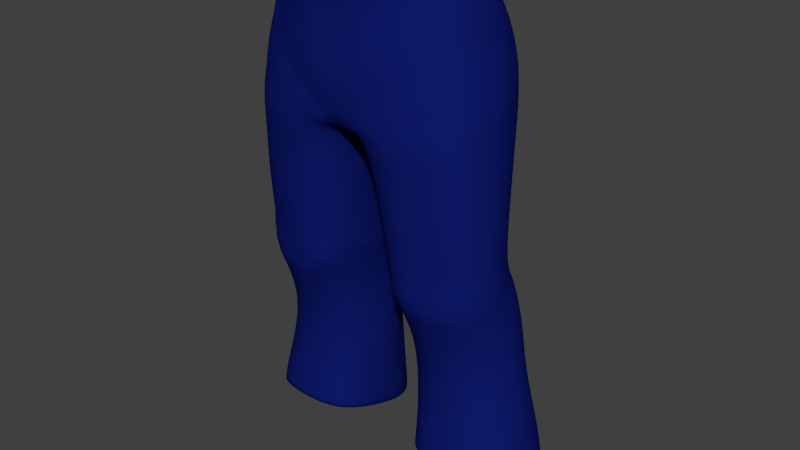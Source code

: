 # Source: pants.blend  (saved by Blender 2.77.0; exported with 4.5.12 LTS)
import bpy
from mathutils import Matrix  # noqa: F401  (used for matrix-valued properties, if any)

bpy.ops.wm.read_factory_settings(use_empty=True)
scene = bpy.context.scene
scene.name = 'Scene'

# ---- collections
col_collection_1 = bpy.data.collections.new('Collection 1'); scene.collection.children.link(col_collection_1)

# ---- materials (node trees are filled in below, after node groups)
mat_pants = bpy.data.materials.new('pants')
mat_pants.alpha_threshold = 0.0
mat_pants.use_transparent_shadow = False
mat_pants.diffuse_color = (0.005143, 0.01134, 0.1574, 1.0)
mat_pants.roughness = 0.5
mat_pants.specular_intensity = 0.0

# ---- material node trees

# ---- world
world_world = bpy.data.worlds.new('World'); scene.world = world_world
world_world.color = (0.05088, 0.05088, 0.05088)
world_world.use_sun_shadow = False
world_world.sun_shadow_jitter_overblur = 0.0
world_world.cycles.sampling_method = 'NONE'
world_world.cycles.sample_map_resolution = 256

# ---- meshes
me_cube_005 = bpy.data.meshes.new('Cube.005')
me_cube_005.from_pydata([(0.5834, -0.3438, 3.727), (0.5643, 0.2306, 3.716), (0.5954, 0.3294, 3.536), (0.2138, -0.5344, 3.529), (0.2204, -0.5389, 3.338), (0.3373, 0.3242, 3.883), (0.4096, 0.3693, 3.651), (0.3437, -0.459, 3.885), (0.4149, -0.4382, 3.651), (0.6414, 0.3436, 3.306), (0.7374, -0.3402, 3.199), (0.6853, 0.3205, 3.164), (0.2004, 0.5557, 3.041), (0.2767, -0.5141, 3.036), (0.7206, 0.2552, 2.926), (0.08738, 0.3633, 2.939), (0.241, 0.5014, 2.904), (0.5606, -0.4656, 2.966), (0.7776, -0.3268, 2.777), (0.7623, 0.1761, 2.77), (0.1048, 0.3165, 2.712), (0.3003, -0.4847, 2.73), (0.7848, -0.2748, 2.138), (0.7623, 0.1515, 2.107), (0.1786, 0.2597, 2.058), (0.3364, 0.3015, 2.143), (0.6013, 0.2515, 2.152), (0.7882, -0.2546, 1.895), (0.2189, -0.2616, 1.902), (0.3733, 0.3865, 1.905), (0.8199, -0.06979, 1.262), (0.2157, 0.4004, 1.309), (0.2316, -0.07541, 1.254), (0.4196, 0.4911, 1.312), (0.6444, 0.4429, 1.314), (0.6444, -0.1948, 1.259), (0.9934, -0.1696, 0.626), (0.9229, 0.5045, 0.3943), (0.272, 0.5498, 0.3944), (0.2303, -0.157, 0.6541), (0.4148, -0.2486, 0.6575), (0.6906, 0.5958, 0.3998), (0.6906, -0.2546, 0.6595), (0.6116, -0.403, 2.436), (0.6116, 0.2511, 2.436), (0.3441, -0.457, 2.417), (0.1506, -0.3385, 2.365), (0.8051, -0.1044, 1.614), (0.3987, -0.2533, 1.603), (0.7949, 0.32, 1.691), (0.5693, -0.07654, 3.913), (0.6825, -0.02132, 3.624), (0.8476, -0.06952, 2.126), (0.1236, -0.05029, 2.082), (0.1478, -0.0001545, 1.923), (0.8942, 0.1284, 1.289), (0.161, 0.144, 1.282), (0.1135, -0.0672, 2.365), (0.8385, -0.08847, 2.429), (0.1806, 0.1162, 1.651), (0.7907, -0.2765, 2.024), (0.2029, -0.2971, 2.001), (0.6267, -0.3745, 2.026), (0.619, -0.3711, 1.957), (0.1834, 0.2716, 2.005), (0.6127, 0.2949, 2.044), (0.03053, 0.3923, 2.986), (0.05185, 0.5241, 3.153), (0.03961, 0.5562, 3.425), (0.1347, -0.02729, 2.01), (0.9453, -0.1343, 0.858), (0.6767, -0.2201, 0.8841), (0.4795, 0.6053, 0.8084), (0.4212, -0.2154, 0.8824), (0.2742, 0.5044, 0.8052), (0.1937, 0.2177, 0.8422), (0.9621, 0.2012, 0.8494), (0.4966, -0.336, 3.913), (0.4709, 0.18, 3.913), (0.6331, -0.3473, 3.551), (0.1762, 0.4091, 3.882), (0.1823, -0.5393, 3.88), (0.1826, 0.5108, 3.57), (0.1834, 0.5355, 3.464), (0.1646, 0.5496, 3.325), (0.2408, -0.513, 3.165), (0.44, 0.3941, 3.547), (0.4728, 0.4539, 3.385), (0.4459, -0.4489, 3.475), (0.4804, -0.441, 3.398), (0.702, -0.345, 3.335), (0.1654, 0.5688, 3.189), (0.2612, -0.5155, 3.111), (0.5296, 0.4659, 3.238), (0.5385, -0.455, 3.244), (0.5193, 0.4398, 3.052), (0.5324, -0.4554, 3.1), (0.7577, -0.366, 3.004), (0.03069, -0.4088, 2.893), (0.3035, -0.5186, 2.928), (0.5515, 0.3868, 2.912), (0.09577, -0.3563, 2.712), (0.3003, 0.414, 2.73), (0.5854, 0.3265, 2.759), (0.592, -0.4277, 2.759), (0.1827, -0.2848, 2.097), (0.3427, -0.4364, 2.166), (0.6013, -0.3812, 2.175), (0.7916, 0.2202, 1.932), (0.1869, 0.2866, 1.943), (0.3733, -0.3838, 1.864), (0.6259, 0.3436, 1.919), (0.6259, -0.3672, 1.878), (0.8312, 0.3181, 1.309), (0.4196, -0.1946, 1.258), (0.4886, 0.6604, 0.3979), (0.7823, -0.3195, 2.429), (0.331, 0.3371, 2.417), (0.1621, 0.2525, 2.365), (0.7832, 0.1248, 2.422), (0.6271, -0.2459, 1.612), (0.6271, 0.4019, 1.695), (0.3987, 0.4431, 1.687), (0.2355, 0.3902, 1.693), (0.2389, -0.1454, 1.609), (0.6513, -0.03493, 3.743), (0.04473, 0.5169, 3.271), (0.7308, -0.003285, 3.434), (0.7901, -0.0003792, 3.249), (0.8058, -0.03369, 3.024), (0.04344, -0.02073, 2.893), (0.8253, -0.05978, 2.777), (0.06003, -0.04512, 2.712), (0.8431, -0.02, 1.928), (0.9989, 0.2176, 0.5118), (0.1816, 0.2355, 0.504), (0.8568, 0.1029, 1.656), (0.3351, -0.4121, 2.009), (0.6061, -0.3785, 2.114), (0.3435, -0.4257, 2.097), (0.3465, -0.3971, 1.933), (0.7757, 0.1829, 2.027), (0.357, 0.3407, 2.029), (0.05905, 0.5032, 3.049), (0.8457, -0.0483, 2.041), (0.6767, 0.5471, 0.8102), (0.2439, -0.1251, 0.8792), (0.8915, 0.4563, 0.8051), (0.0, -0.5364, 3.867), (-0.5834, -0.3438, 3.727), (-0.5643, 0.2306, 3.716), (0.0, 0.5287, 3.534), (-0.5954, 0.3294, 3.536), (0.0, 0.5457, 3.399), (0.0, 0.528, 3.231), (0.0, -0.483, 2.954), (-0.2138, -0.5344, 3.529), (-0.2204, -0.5389, 3.338), (-0.3373, 0.3242, 3.883), (-0.4096, 0.3693, 3.651), (-0.3437, -0.459, 3.885), (-0.4149, -0.4382, 3.651), (-0.6414, 0.3436, 3.306), (-0.7374, -0.3402, 3.199), (-0.6853, 0.3205, 3.164), (0.0, 0.4918, 3.056), (-0.2004, 0.5557, 3.041), (-0.2767, -0.5141, 3.036), (-0.7206, 0.2552, 2.926), (-0.08738, 0.3633, 2.939), (-0.241, 0.5014, 2.904), (-0.5606, -0.4656, 2.966), (-0.7776, -0.3268, 2.777), (-0.7623, 0.1761, 2.77), (-0.1048, 0.3165, 2.712), (-0.3003, -0.4847, 2.73), (-0.7848, -0.2748, 2.138), (-0.7623, 0.1515, 2.107), (-0.1786, 0.2597, 2.058), (-0.3364, 0.3015, 2.143), (-0.6013, 0.2515, 2.152), (-0.7882, -0.2546, 1.895), (-0.2189, -0.2616, 1.902), (-0.3733, 0.3865, 1.905), (-0.8199, -0.06979, 1.262), (-0.2157, 0.4004, 1.309), (-0.2316, -0.07541, 1.254), (-0.4196, 0.4911, 1.312), (-0.6444, 0.4429, 1.314), (-0.6444, -0.1948, 1.259), (-0.9934, -0.1696, 0.626), (-0.9229, 0.5045, 0.3943), (-0.272, 0.5498, 0.3944), (-0.2303, -0.157, 0.6541), (-0.4148, -0.2486, 0.6575), (-0.6906, 0.5958, 0.3998), (-0.6906, -0.2546, 0.6595), (-0.6116, -0.403, 2.436), (-0.6116, 0.2511, 2.436), (-0.3441, -0.457, 2.417), (-0.1506, -0.3385, 2.365), (-0.8051, -0.1044, 1.614), (-0.3987, -0.2533, 1.603), (-0.7949, 0.32, 1.691), (-0.5693, -0.07654, 3.913), (-0.6825, -0.02132, 3.624), (0.0, -0.004729, 2.954), (-0.8476, -0.06952, 2.126), (-0.1236, -0.05029, 2.082), (-0.1478, -0.0001545, 1.923), (-0.8942, 0.1284, 1.289), (-0.161, 0.144, 1.282), (-0.1135, -0.0672, 2.365), (-0.8385, -0.08847, 2.429), (-0.1806, 0.1162, 1.651), (-0.7907, -0.2765, 2.024), (-0.2029, -0.2971, 2.001), (-0.6267, -0.3745, 2.026), (-0.619, -0.3711, 1.957), (-0.1834, 0.2716, 2.005), (-0.6127, 0.2949, 2.044), (-0.03053, 0.3923, 2.986), (-0.05185, 0.5241, 3.153), (-0.03961, 0.5562, 3.425), (-0.1347, -0.02729, 2.01), (-0.9453, -0.1343, 0.858), (-0.6767, -0.2201, 0.8841), (-0.4795, 0.6053, 0.8084), (-0.4212, -0.2154, 0.8824), (-0.2742, 0.5044, 0.8052), (-0.1937, 0.2177, 0.8422), (-0.9621, 0.2012, 0.8494), (-0.4966, -0.336, 3.913), (-0.4709, 0.18, 3.913), (0.0, 0.4193, 3.879), (0.0, -0.523, 3.38), (-0.6331, -0.3473, 3.551), (0.0, -0.5442, 3.2), (-0.1762, 0.4091, 3.882), (-0.1823, -0.5393, 3.88), (-0.1826, 0.5108, 3.57), (-0.1834, 0.5355, 3.464), (-0.1646, 0.5496, 3.325), (-0.2408, -0.513, 3.165), (-0.44, 0.3941, 3.547), (-0.4728, 0.4539, 3.385), (-0.4459, -0.4489, 3.475), (-0.4804, -0.441, 3.398), (-0.702, -0.345, 3.335), (0.0, 0.5137, 3.12), (-0.1654, 0.5688, 3.189), (-0.2612, -0.5155, 3.111), (-0.5296, 0.4659, 3.238), (-0.5385, -0.455, 3.244), (-0.5193, 0.4398, 3.052), (-0.5324, -0.4554, 3.1), (-0.7577, -0.366, 3.004), (-0.03069, -0.4088, 2.893), (-0.3035, -0.5186, 2.928), (-0.5515, 0.3868, 2.912), (-0.09577, -0.3563, 2.712), (-0.3003, 0.414, 2.73), (-0.5854, 0.3265, 2.759), (-0.592, -0.4277, 2.759), (-0.1827, -0.2848, 2.097), (-0.3427, -0.4364, 2.166), (-0.6013, -0.3812, 2.175), (-0.7916, 0.2202, 1.932), (-0.1869, 0.2866, 1.943), (-0.3733, -0.3838, 1.864), (-0.6259, 0.3436, 1.919), (-0.6259, -0.3672, 1.878), (-0.8312, 0.3181, 1.309), (-0.4196, -0.1946, 1.258), (-0.4886, 0.6604, 0.3979), (-0.7823, -0.3195, 2.429), (-0.331, 0.3371, 2.417), (-0.1621, 0.2525, 2.365), (-0.7832, 0.1248, 2.422), (-0.6271, -0.2459, 1.612), (-0.6271, 0.4019, 1.695), (-0.3987, 0.4431, 1.687), (-0.2355, 0.3902, 1.693), (-0.2389, -0.1454, 1.609), (-0.6513, -0.03493, 3.743), (-0.04473, 0.5169, 3.271), (-0.7308, -0.003285, 3.434), (-0.7901, -0.0003792, 3.249), (-0.8058, -0.03369, 3.024), (-0.04344, -0.02073, 2.893), (-0.8253, -0.05978, 2.777), (-0.06003, -0.04512, 2.712), (-0.8431, -0.02, 1.928), (-0.9989, 0.2176, 0.5118), (-0.1816, 0.2355, 0.504), (-0.8568, 0.1029, 1.656), (-0.3351, -0.4121, 2.009), (-0.6061, -0.3785, 2.114), (-0.3435, -0.4257, 2.097), (-0.3465, -0.3971, 1.933), (-0.7757, 0.1829, 2.027), (-0.357, 0.3407, 2.029), (-0.05905, 0.5032, 3.049), (-0.8457, -0.0483, 2.041), (-0.6767, 0.5471, 0.8102), (-0.2439, -0.1251, 0.8792), (-0.8915, 0.4563, 0.8051), (0.6594, 0.5076, 0.699), (0.8403, 0.4345, 0.6885), (0.438, -0.156, 0.8989), (0.3211, -0.09553, 0.9043), (0.6773, -0.161, 0.9011), (0.8967, -0.09961, 0.8763), (0.901, 0.2074, 0.7874), (0.2808, 0.2279, 0.7758), (0.3546, 0.4841, 0.6848), (0.4966, 0.5605, 0.7002), (-0.6418, 0.4579, 0.8381), (-0.7938, 0.3951, 0.8248), (-0.4511, -0.1039, 1.005), (-0.3723, -0.06092, 1.016), (-0.6698, -0.1083, 1.008), (-0.8422, -0.06019, 0.9878), (-0.8459, 0.2017, 0.9132), (-0.3367, 0.2236, 0.8994), (-0.4011, 0.447, 0.819), (-0.501, 0.5043, 0.841), (0.3916, -0.445, 3.763), (0.3859, 0.3546, 3.778), (0.1805, 0.4775, 3.747), (0.0, -0.5274, 3.691), (0.555, -0.3413, 3.788), (0.0, 0.4929, 3.722), (0.5338, 0.2141, 3.781), (0.2035, -0.536, 3.738), (0.6245, -0.04854, 3.798), (-0.3916, -0.445, 3.763), (-0.3859, 0.3546, 3.778), (-0.1805, 0.4775, 3.747), (-0.555, -0.3413, 3.788), (-0.5338, 0.2141, 3.781), (-0.2035, -0.536, 3.738), (-0.6245, -0.04854, 3.798), (0.3444, 0.3322, 3.894), (0.3509, -0.4675, 3.896), (0.5813, -0.07697, 3.924), (0.5071, -0.3419, 3.924), (0.4808, 0.185, 3.924), (0.1799, 0.4189, 3.893), (0.1862, -0.5495, 3.89), (0.0, -0.5465, 3.877), (-0.3444, 0.3322, 3.894), (-0.3509, -0.4675, 3.896), (-0.5813, -0.07697, 3.924), (-0.5071, -0.3419, 3.924), (-0.4808, 0.185, 3.924), (0.0, 0.4293, 3.889), (-0.1799, 0.4189, 3.893), (-0.1862, -0.5495, 3.89), (0.3998, -0.4532, 3.771), (0.3941, 0.3632, 3.787), (0.1843, 0.4888, 3.755), (0.0, -0.5373, 3.697), (0.5667, -0.3473, 3.796), (0.0, 0.5045, 3.729), (0.545, 0.2198, 3.789), (0.2078, -0.5461, 3.746), (0.6377, -0.04838, 3.807), (-0.3998, -0.4532, 3.771), (-0.3941, 0.3632, 3.787), (-0.1843, 0.4888, 3.755), (-0.5667, -0.3473, 3.796), (-0.545, 0.2198, 3.789), (-0.2078, -0.5461, 3.746), (-0.6377, -0.04838, 3.807)], [], [(73, 40, 42, 71), (71, 42, 36, 70), (53, 64, 69), (22, 60, 52), (28, 61, 54), (54, 61, 69), (62, 63, 60), (60, 63, 27), (24, 64, 53), (69, 61, 53), (69, 64, 54), (35, 71, 70, 30), (33, 72, 74, 31), (31, 74, 75, 56), (30, 70, 76, 55), (85, 92, 94, 89), (87, 93, 91, 84), (86, 87, 84, 83), (130, 132, 101, 98), (106, 139, 138, 107), (108, 141, 133), (105, 139, 106), (133, 141, 144), (89, 94, 90, 79), (88, 89, 79), (8, 88, 79, 0), (327, 8, 0, 331), (329, 82, 151, 332), (335, 125, 1, 333), (67, 143, 165, 249), (83, 68, 82), (125, 51, 2, 1), (83, 84, 126, 68), (235, 237, 4, 3), (330, 235, 3, 334), (328, 6, 82, 329), (237, 155, 85, 4), (6, 86, 83, 82), (3, 4, 88, 8), (334, 3, 8, 327), (4, 85, 89, 88), (333, 1, 6, 328), (1, 2, 86, 6), (155, 13, 92), (92, 13, 96, 94), (93, 95, 12, 91), (94, 96, 10, 90), (84, 91, 67, 126), (206, 130, 98, 155), (79, 90, 127, 51), (51, 127, 9, 2), (13, 99, 17, 96), (95, 100, 16, 12), (96, 17, 97, 10), (91, 12, 143, 67), (155, 98, 99, 13), (9, 11, 95, 93), (127, 128, 11, 9), (99, 21, 104, 17), (100, 103, 102, 16), (17, 104, 18, 97), (12, 16, 15, 66, 143), (11, 14, 100, 95), (128, 129, 14, 11), (45, 106, 107, 43), (44, 26, 25, 117), (43, 107, 22, 116), (16, 102, 20, 15), (98, 101, 21, 99), (14, 19, 103, 100), (129, 131, 19, 14), (139, 137, 62, 138), (26, 65, 142, 25), (138, 62, 60), (117, 25, 24, 118), (46, 105, 106, 45), (57, 53, 105, 46), (119, 23, 26, 44), (58, 52, 23, 119), (48, 114, 35, 120), (121, 34, 33, 122), (120, 35, 30, 47), (25, 142, 64, 24), (61, 137, 139), (53, 61, 105), (23, 141, 65, 26), (52, 141, 23), (145, 41, 115, 72), (122, 33, 31, 123), (124, 32, 114, 48), (59, 56, 32, 124), (49, 113, 34, 121), (136, 55, 113, 49), (72, 115, 38, 74), (146, 39, 40, 73), (75, 135, 39, 146), (147, 37, 41, 145), (76, 134, 37, 147), (21, 45, 43, 104), (103, 44, 117, 102), (104, 43, 116, 18), (102, 117, 118, 20), (101, 46, 45, 21), (132, 57, 46, 101), (19, 119, 44, 103), (131, 58, 119, 19), (110, 48, 120, 112), (111, 121, 122, 29), (112, 120, 47, 27), (29, 122, 123, 109), (28, 124, 48, 110), (54, 59, 124, 28), (108, 49, 121, 111), (133, 136, 49, 108), (331, 0, 125, 335), (126, 67, 249, 154), (82, 68, 153, 151), (0, 79, 51, 125), (2, 9, 93, 87), (2, 87, 86), (90, 10, 128, 127), (66, 15, 130), (10, 97, 129, 128), (15, 20, 132, 130), (97, 18, 131, 129), (118, 24, 53, 57), (116, 22, 52, 58), (52, 60, 144), (123, 31, 56, 59), (47, 30, 55, 136), (74, 38, 135, 75), (70, 36, 134, 76), (20, 118, 57, 132), (18, 116, 58, 131), (109, 123, 59, 54), (27, 47, 136, 133), (68, 126, 154, 153), (133, 60, 27), (137, 140, 63, 62), (61, 140, 137), (107, 138, 22), (140, 110, 112, 63), (61, 139, 105), (110, 140, 28), (54, 64, 109), (144, 141, 52), (141, 108, 111, 65), (142, 29, 109, 64), (65, 111, 29, 142), (143, 66, 165), (165, 66, 130, 206), (28, 140, 61), (22, 138, 60), (27, 63, 112), (144, 60, 133), (114, 73, 71, 35), (34, 145, 72, 33), (32, 146, 73, 114), (56, 75, 146, 32), (113, 147, 145, 34), (55, 76, 147, 113), (155, 92, 85), (228, 226, 196, 194), (226, 225, 190, 196), (208, 224, 219), (176, 207, 215), (182, 209, 216), (209, 224, 216), (217, 215, 218), (215, 181, 218), (178, 208, 219), (224, 208, 216), (224, 209, 219), (189, 184, 225, 226), (187, 185, 229, 227), (185, 211, 230, 229), (184, 210, 231, 225), (243, 247, 253, 251), (245, 242, 250, 252), (244, 241, 242, 245), (289, 257, 260, 291), (265, 266, 297, 298), (267, 292, 300), (264, 265, 298), (292, 303, 300), (247, 236, 248, 253), (246, 236, 247), (161, 149, 236, 246), (336, 339, 149, 161), (338, 332, 151, 240), (342, 340, 150, 284), (222, 249, 165, 302), (241, 240, 223), (284, 150, 152, 205), (241, 223, 285, 242), (235, 156, 157, 237), (330, 341, 156, 235), (337, 338, 240, 159), (237, 157, 243, 155), (159, 240, 241, 244), (156, 161, 246, 157), (341, 336, 161, 156), (157, 246, 247, 243), (340, 337, 159, 150), (150, 159, 244, 152), (155, 251, 167), (251, 253, 255, 167), (252, 250, 166, 254), (253, 248, 163, 255), (242, 285, 222, 250), (206, 155, 257, 289), (236, 205, 286, 248), (205, 152, 162, 286), (167, 255, 171, 258), (254, 166, 170, 259), (255, 163, 256, 171), (250, 222, 302, 166), (155, 167, 258, 257), (162, 252, 254, 164), (286, 162, 164, 287), (258, 171, 263, 175), (259, 170, 261, 262), (171, 256, 172, 263), (166, 302, 221, 169, 170), (164, 254, 259, 168), (287, 164, 168, 288), (199, 197, 266, 265), (198, 276, 179, 180), (197, 275, 176, 266), (170, 169, 174, 261), (257, 258, 175, 260), (168, 259, 262, 173), (288, 168, 173, 290), (298, 297, 217, 296), (180, 179, 301, 220), (297, 215, 217), (276, 277, 178, 179), (200, 199, 265, 264), (212, 200, 264, 208), (278, 198, 180, 177), (213, 278, 177, 207), (202, 279, 189, 273), (280, 281, 187, 188), (279, 201, 184, 189), (179, 178, 219, 301), (216, 298, 296), (208, 264, 216), (177, 180, 220, 300), (207, 177, 300), (304, 227, 274, 195), (281, 282, 185, 187), (283, 202, 273, 186), (214, 283, 186, 211), (203, 280, 188, 272), (295, 203, 272, 210), (227, 229, 192, 274), (305, 228, 194, 193), (230, 305, 193, 294), (306, 304, 195, 191), (231, 306, 191, 293), (175, 263, 197, 199), (262, 261, 276, 198), (263, 172, 275, 197), (261, 174, 277, 276), (260, 175, 199, 200), (291, 260, 200, 212), (173, 262, 198, 278), (290, 173, 278, 213), (269, 271, 279, 202), (270, 183, 281, 280), (271, 181, 201, 279), (183, 268, 282, 281), (182, 269, 202, 283), (209, 182, 283, 214), (267, 270, 280, 203), (292, 267, 203, 295), (339, 342, 284, 149), (285, 154, 249, 222), (240, 151, 153, 223), (149, 284, 205, 236), (152, 245, 252, 162), (152, 244, 245), (248, 286, 287, 163), (221, 289, 169), (163, 287, 288, 256), (169, 289, 291, 174), (256, 288, 290, 172), (277, 212, 208, 178), (275, 213, 207, 176), (207, 303, 215), (282, 214, 211, 185), (201, 295, 210, 184), (229, 230, 294, 192), (225, 231, 293, 190), (174, 291, 212, 277), (172, 290, 213, 275), (268, 209, 214, 282), (181, 292, 295, 201), (223, 153, 154, 285), (292, 181, 215), (296, 217, 218, 299), (216, 296, 299), (266, 176, 297), (299, 218, 271, 269), (216, 264, 298), (269, 182, 299), (209, 268, 219), (303, 207, 300), (300, 220, 270, 267), (301, 219, 268, 183), (220, 301, 183, 270), (302, 165, 221), (165, 206, 289, 221), (182, 216, 299), (176, 215, 297), (181, 271, 218), (303, 292, 215), (273, 189, 226, 228), (188, 187, 227, 304), (186, 273, 228, 305), (211, 186, 305, 230), (272, 188, 304, 306), (210, 272, 306, 231), (155, 243, 251), (317, 326, 325, 324, 320, 319, 321, 322, 323, 318), (307, 308, 313, 312, 311, 309, 310, 314, 315, 316), (308, 307, 41, 37), (310, 309, 40, 39), (309, 311, 42, 40), (311, 312, 36, 42), (312, 313, 134, 36), (315, 314, 135, 38), (316, 315, 38, 115), (307, 316, 115, 41), (313, 308, 37, 134), (314, 310, 39, 135), (317, 318, 191, 195), (319, 320, 193, 194), (321, 319, 194, 196), (322, 321, 196, 190), (323, 322, 190, 293), (324, 325, 192, 294), (325, 326, 274, 192), (326, 317, 195, 274), (318, 323, 293, 191), (320, 324, 294, 193), (78, 50, 345, 347), (330, 334, 366, 362), (337, 340, 372, 369), (232, 204, 353, 354), (334, 327, 359, 366), (148, 239, 358, 350), (80, 5, 343, 348), (331, 335, 367, 363), (77, 7, 344, 346), (5, 78, 347, 343), (332, 338, 370, 364), (327, 331, 363, 359), (341, 330, 362, 373), (234, 80, 348, 356), (335, 333, 365, 367), (336, 341, 373, 368), (344, 359, 363, 346), (348, 361, 364, 356), (345, 367, 365, 347), (350, 362, 366, 349), (343, 360, 361, 348), (349, 366, 359, 344), (347, 365, 360, 343), (346, 363, 367, 345), (352, 354, 371, 368), (357, 356, 364, 370), (353, 355, 372, 374), (350, 358, 373, 362), (351, 357, 370, 369), (358, 352, 368, 373), (355, 351, 369, 372), (354, 353, 374, 371), (160, 232, 354, 352), (338, 337, 369, 370), (329, 332, 364, 361), (7, 81, 349, 344), (158, 238, 357, 351), (340, 342, 374, 372), (81, 148, 350, 349), (238, 234, 356, 357), (339, 336, 368, 371), (50, 77, 346, 345), (333, 328, 360, 365), (233, 158, 351, 355), (239, 160, 352, 358), (204, 233, 355, 353), (342, 339, 371, 374), (328, 329, 361, 360)])
me_cube_005.polygons.foreach_set('use_smooth', [1, 1, 1, 1, 1, 1, 1, 1, 1, 1, 1, 1, 1, 1, 1, 1, 1, 1, 1, 1, 1, 1, 1, 1, 1, 1, 1, 1, 1, 1, 1, 1, 1, 1, 1, 1, 1, 1, 1, 1, 1, 1, 1, 1, 1, 1, 1, 1, 1, 1, 1, 1, 1, 1, 1, 1, 1, 1, 1, 1, 1, 1, 1, 1, 1, 1, 1, 1, 1, 1, 1, 1, 1, 1, 1, 1, 1, 1, 1, 1, 1, 1, 1, 1, 1, 1, 1, 1, 1, 1, 1, 1, 1, 1, 1, 1, 1, 1, 1, 1, 1, 1, 1, 1, 1, 1, 1, 1, 1, 1, 1, 1, 1, 1, 1, 1, 1, 1, 1, 1, 1, 1, 1, 1, 1, 1, 1, 1, 1, 1, 1, 1, 1, 1, 1, 1, 1, 1, 1, 1, 1, 1, 1, 1, 1, 1, 1, 1, 1, 1, 1, 1, 1, 1, 1, 1, 1, 1, 1, 1, 1, 1, 1, 1, 1, 1, 1, 1, 1, 1, 1, 1, 1, 1, 1, 1, 1, 1, 1, 1, 1, 1, 1, 1, 1, 1, 1, 1, 1, 1, 1, 1, 1, 1, 1, 1, 1, 1, 1, 1, 1, 1, 1, 1, 1, 1, 1, 1, 1, 1, 1, 1, 1, 1, 1, 1, 1, 1, 1, 1, 1, 1, 1, 1, 1, 1, 1, 1, 1, 1, 1, 1, 1, 1, 1, 1, 1, 1, 1, 1, 1, 1, 1, 1, 1, 1, 1, 1, 1, 1, 1, 1, 1, 1, 1, 1, 1, 1, 1, 1, 1, 1, 1, 1, 1, 1, 1, 1, 1, 1, 1, 1, 1, 1, 1, 1, 1, 1, 1, 1, 1, 1, 1, 1, 1, 1, 1, 1, 1, 1, 1, 1, 1, 1, 1, 1, 1, 1, 1, 1, 1, 1, 1, 1, 1, 1, 1, 1, 1, 1, 1, 1, 1, 1, 1, 1, 1, 1, 1, 1, 1, 1, 1, 1, 1, 1, 1, 1, 1, 1, 1, 1, 1, 1, 1, 1, 1, 1, 1, 1, 1, 1, 1, 1, 1, 1, 0, 1, 1, 0, 1, 0, 0, 1, 0, 0, 1, 1, 1, 0, 1, 1, 1, 1, 1, 1, 1, 1, 1, 1, 1, 1, 1, 1, 1, 1, 1, 1, 0, 1, 1, 0, 0, 1, 0, 0, 1, 0, 1, 0, 0, 0, 1, 1])
_uv = me_cube_005.uv_layers.new(name='pants')
_uv.uv.foreach_set('vector', [0.1316, 0.09431, 0.1273, 0.05583, 0.1719, 0.05013, 0.1767, 0.08891, 0.1767, 0.08891, 0.1719, 0.05013, 0.2211, 0.03477, 0.224, 0.07501, 0.4805, 0.3255, 0.4237, 0.3046, 0.4777, 0.3125, 0.2127, 0.3286, 0.2117, 0.3089, 0.2511, 0.3237, 0.1055, 0.2873, 0.1054, 0.3044, 0.06244, 0.2789, 0.06244, 0.2789, 0.1054, 0.3044, 0.06219, 0.2939, 0.18, 0.3111, 0.1785, 0.2997, 0.2117, 0.3089, 0.2117, 0.3089, 0.1785, 0.2997, 0.212, 0.2866, 0.4245, 0.3148, 0.4237, 0.3046, 0.4805, 0.3255, 0.06219, 0.2939, 0.1054, 0.3044, 0.06217, 0.3063, 0.4777, 0.3125, 0.4237, 0.3046, 0.4747, 0.2968, 0.1825, 0.1616, 0.1767, 0.08891, 0.224, 0.07501, 0.2268, 0.1569, 0.3923, 0.1721, 0.4002, 0.08189, 0.4375, 0.09189, 0.4305, 0.1805, 0.4305, 0.1805, 0.4375, 0.09189, 0.4835, 0.1133, 0.4749, 0.188, 0.2268, 0.1569, 0.224, 0.07501, 0.2819, 0.07563, 0.2695, 0.1593, 0.1183, 0.5073, 0.1201, 0.4976, 0.1691, 0.5131, 0.1648, 0.539, 0.3344, 0.5488, 0.3344, 0.5252, 0.391, 0.5352, 0.3843, 0.5553, 0.3268, 0.5743, 0.3344, 0.5488, 0.3843, 0.5553, 0.3741, 0.5749, 0.009234, 0.4231, 0.02744, 0.3994, 0.07774, 0.4248, 0.06864, 0.4631, 0.1327, 0.3352, 0.1332, 0.3239, 0.1772, 0.3261, 0.1765, 0.3363, 0.3013, 0.2801, 0.2987, 0.2995, 0.2557, 0.2861, 0.09907, 0.3189, 0.1332, 0.3239, 0.1327, 0.3352, 0.2557, 0.2861, 0.2987, 0.2995, 0.2532, 0.3076, 0.1648, 0.539, 0.1691, 0.5131, 0.2009, 0.5238, 0.1968, 0.5589, 0.1612, 0.5522, 0.1648, 0.539, 0.1968, 0.5589, 0.162, 0.5813, 0.1612, 0.5522, 0.1968, 0.5589, 0.1951, 0.5881, 0.1612, 0.5988, 0.162, 0.5813, 0.1951, 0.5881, 0.194, 0.5986, 0.3581, 0.6189, 0.368, 0.5911, 0.3975, 0.595, 0.3876, 0.6237, 0.2421, 0.5995, 0.2446, 0.5902, 0.2888, 0.5917, 0.287, 0.6032, 0.4109, 0.5362, 0.4168, 0.5193, 0.4256, 0.5245, 0.4208, 0.5342, 0.3741, 0.5749, 0.3972, 0.5766, 0.368, 0.5911, 0.2446, 0.5902, 0.2477, 0.5712, 0.3037, 0.5639, 0.2888, 0.5917, 0.3741, 0.5749, 0.3843, 0.5553, 0.4052, 0.5539, 0.3972, 0.5766, 0.08513, 0.5497, 0.07979, 0.5211, 0.119, 0.5367, 0.1233, 0.5675, 0.09295, 0.5981, 0.08513, 0.5497, 0.1233, 0.5675, 0.1271, 0.6018, 0.3196, 0.6117, 0.3236, 0.5915, 0.368, 0.5911, 0.3581, 0.6189, 0.07979, 0.5211, 0.07108, 0.481, 0.1183, 0.5073, 0.119, 0.5367, 0.3236, 0.5915, 0.3268, 0.5743, 0.3741, 0.5749, 0.368, 0.5911, 0.1233, 0.5675, 0.119, 0.5367, 0.1612, 0.5522, 0.162, 0.5813, 0.1271, 0.6018, 0.1233, 0.5675, 0.162, 0.5813, 0.1612, 0.5988, 0.119, 0.5367, 0.1183, 0.5073, 0.1648, 0.539, 0.1612, 0.5522, 0.287, 0.6032, 0.2888, 0.5917, 0.3236, 0.5915, 0.3196, 0.6117, 0.2888, 0.5917, 0.3037, 0.5639, 0.3268, 0.5743, 0.3236, 0.5915, 0.07108, 0.481, 0.1207, 0.4846, 0.1201, 0.4976, 0.1201, 0.4976, 0.1207, 0.4846, 0.1655, 0.4905, 0.1691, 0.5131, 0.3344, 0.5252, 0.3409, 0.4976, 0.3932, 0.511, 0.391, 0.5352, 0.1691, 0.5131, 0.1655, 0.4905, 0.2036, 0.5022, 0.2009, 0.5238, 0.3843, 0.5553, 0.391, 0.5352, 0.4109, 0.5362, 0.4052, 0.5539, 0.0001592, 0.4318, 0.009234, 0.4231, 0.06864, 0.4631, 0.07108, 0.481, 0.1968, 0.5589, 0.2009, 0.5238, 0.2524, 0.5413, 0.2477, 0.5712, 0.2477, 0.5712, 0.2524, 0.5413, 0.3084, 0.5296, 0.3037, 0.5639, 0.1207, 0.4846, 0.1236, 0.466, 0.1674, 0.4686, 0.1655, 0.4905, 0.3409, 0.4976, 0.3377, 0.473, 0.3926, 0.4858, 0.3932, 0.511, 0.1655, 0.4905, 0.1674, 0.4686, 0.2016, 0.4723, 0.2036, 0.5022, 0.391, 0.5352, 0.3932, 0.511, 0.4168, 0.5193, 0.4109, 0.5362, 0.07108, 0.481, 0.06864, 0.4631, 0.1236, 0.466, 0.1207, 0.4846, 0.3084, 0.5296, 0.3065, 0.507, 0.3409, 0.4976, 0.3344, 0.5252, 0.2524, 0.5413, 0.2548, 0.5121, 0.3065, 0.507, 0.3084, 0.5296, 0.1236, 0.466, 0.1216, 0.4313, 0.1725, 0.4342, 0.1674, 0.4686, 0.3377, 0.473, 0.3328, 0.4447, 0.3875, 0.4488, 0.3926, 0.4858, 0.1674, 0.4686, 0.1725, 0.4342, 0.2075, 0.4366, 0.2016, 0.4723, 0.3932, 0.511, 0.3926, 0.4858, 0.4321, 0.4898, 0.4348, 0.5046, 0.4168, 0.5193, 0.3065, 0.507, 0.3028, 0.4685, 0.3377, 0.473, 0.3409, 0.4976, 0.2548, 0.5121, 0.2532, 0.4773, 0.3028, 0.4685, 0.3065, 0.507, 0.1309, 0.3768, 0.1327, 0.3352, 0.1765, 0.3363, 0.1768, 0.3803, 0.3293, 0.383, 0.3347, 0.3262, 0.3901, 0.3285, 0.3872, 0.3851, 0.1768, 0.3803, 0.1765, 0.3363, 0.2127, 0.3286, 0.2086, 0.3791, 0.3926, 0.4858, 0.3875, 0.4488, 0.429, 0.4444, 0.4321, 0.4898, 0.06864, 0.4631, 0.07774, 0.4248, 0.1216, 0.4313, 0.1236, 0.466, 0.3028, 0.4685, 0.2927, 0.4405, 0.3328, 0.4447, 0.3377, 0.473, 0.2532, 0.4773, 0.2518, 0.4377, 0.2927, 0.4405, 0.3028, 0.4685, 0.1332, 0.3239, 0.1325, 0.3096, 0.18, 0.3111, 0.1772, 0.3261, 0.3347, 0.3262, 0.337, 0.3032, 0.3877, 0.3045, 0.3901, 0.3285, 0.1772, 0.3261, 0.18, 0.3111, 0.2117, 0.3089, 0.3872, 0.3851, 0.3901, 0.3285, 0.4245, 0.3148, 0.4244, 0.3757, 0.09415, 0.3638, 0.09907, 0.3189, 0.1327, 0.3352, 0.1309, 0.3768, 0.05214, 0.35, 0.06217, 0.3063, 0.09907, 0.3189, 0.09415, 0.3638, 0.2893, 0.3777, 0.2961, 0.3164, 0.3347, 0.3262, 0.3293, 0.383, 0.2493, 0.3781, 0.2511, 0.3237, 0.2961, 0.3164, 0.2893, 0.3777, 0.1378, 0.2334, 0.1375, 0.1647, 0.1825, 0.1616, 0.1827, 0.234, 0.3456, 0.2364, 0.3507, 0.1671, 0.3923, 0.1721, 0.3864, 0.2386, 0.1827, 0.234, 0.1825, 0.1616, 0.2268, 0.1569, 0.2276, 0.2294, 0.3901, 0.3285, 0.3877, 0.3045, 0.4237, 0.3046, 0.4245, 0.3148, 0.1054, 0.3044, 0.1325, 0.3096, 0.1332, 0.3239, 0.06217, 0.3063, 0.1054, 0.3044, 0.09907, 0.3189, 0.2961, 0.3164, 0.2987, 0.2995, 0.337, 0.3032, 0.3347, 0.3262, 0.2511, 0.3237, 0.2987, 0.2995, 0.2961, 0.3164, 0.3658, 0.07642, 0.3777, 0.007742, 0.4132, 0.01336, 0.4002, 0.08189, 0.3864, 0.2386, 0.3923, 0.1721, 0.4305, 0.1805, 0.4154, 0.2449, 0.1018, 0.2323, 0.09472, 0.1657, 0.1375, 0.1647, 0.1378, 0.2334, 0.05542, 0.2323, 0.05439, 0.1716, 0.09472, 0.1657, 0.1018, 0.2323, 0.3124, 0.234, 0.3084, 0.1628, 0.3507, 0.1671, 0.3456, 0.2364, 0.2701, 0.2314, 0.2695, 0.1593, 0.3084, 0.1628, 0.3124, 0.234, 0.4002, 0.08189, 0.4132, 0.01336, 0.4529, 0.02372, 0.4375, 0.09189, 0.09668, 0.09723, 0.09403, 0.05892, 0.1273, 0.05583, 0.1316, 0.09431, 0.03649, 0.09926, 0.02502, 0.04384, 0.09403, 0.05892, 0.09668, 0.09723, 0.327, 0.06917, 0.3362, 0.0001592, 0.3777, 0.007742, 0.3658, 0.07642, 0.2819, 0.07563, 0.2857, 0.01808, 0.3362, 0.0001592, 0.327, 0.06917, 0.1216, 0.4313, 0.1309, 0.3768, 0.1768, 0.3803, 0.1725, 0.4342, 0.3328, 0.4447, 0.3293, 0.383, 0.3872, 0.3851, 0.3875, 0.4488, 0.1725, 0.4342, 0.1768, 0.3803, 0.2086, 0.3791, 0.2075, 0.4366, 0.3875, 0.4488, 0.3872, 0.3851, 0.4244, 0.3757, 0.429, 0.4444, 0.07774, 0.4248, 0.09415, 0.3638, 0.1309, 0.3768, 0.1216, 0.4313, 0.02744, 0.3994, 0.05214, 0.35, 0.09415, 0.3638, 0.07774, 0.4248, 0.2927, 0.4405, 0.2893, 0.3777, 0.3293, 0.383, 0.3328, 0.4447, 0.2518, 0.4377, 0.2493, 0.3781, 0.2893, 0.3777, 0.2927, 0.4405, 0.1379, 0.2861, 0.1378, 0.2334, 0.1827, 0.234, 0.1789, 0.2865, 0.3395, 0.2777, 0.3456, 0.2364, 0.3864, 0.2386, 0.3866, 0.2791, 0.1789, 0.2865, 0.1827, 0.234, 0.2276, 0.2294, 0.212, 0.2866, 0.3866, 0.2791, 0.3864, 0.2386, 0.4154, 0.2449, 0.4232, 0.2929, 0.1055, 0.2873, 0.1018, 0.2323, 0.1378, 0.2334, 0.1379, 0.2861, 0.06244, 0.2789, 0.05542, 0.2323, 0.1018, 0.2323, 0.1055, 0.2873, 0.3013, 0.2801, 0.3124, 0.234, 0.3456, 0.2364, 0.3395, 0.2777, 0.2557, 0.2861, 0.2701, 0.2314, 0.3124, 0.234, 0.3013, 0.2801, 0.194, 0.5986, 0.1951, 0.5881, 0.2446, 0.5902, 0.2421, 0.5995, 0.4052, 0.5539, 0.4109, 0.5362, 0.4208, 0.5342, 0.4141, 0.5509, 0.368, 0.5911, 0.3972, 0.5766, 0.4045, 0.575, 0.3975, 0.595, 0.1951, 0.5881, 0.1968, 0.5589, 0.2477, 0.5712, 0.2446, 0.5902, 0.3037, 0.5639, 0.3084, 0.5296, 0.3344, 0.5252, 0.3344, 0.5488, 0.3037, 0.5639, 0.3344, 0.5488, 0.3268, 0.5743, 0.2009, 0.5238, 0.2036, 0.5022, 0.2548, 0.5121, 0.2524, 0.5413, 0.4348, 0.5046, 0.4321, 0.4898, 0.4956, 0.4572, 0.2036, 0.5022, 0.2016, 0.4723, 0.2532, 0.4773, 0.2548, 0.5121, 0.4321, 0.4898, 0.429, 0.4444, 0.4905, 0.4275, 0.4956, 0.4572, 0.2016, 0.4723, 0.2075, 0.4366, 0.2518, 0.4377, 0.2532, 0.4773, 0.4244, 0.3757, 0.4245, 0.3148, 0.4805, 0.3255, 0.4836, 0.3713, 0.2086, 0.3791, 0.2127, 0.3286, 0.2511, 0.3237, 0.2493, 0.3781, 0.2511, 0.3237, 0.2117, 0.3089, 0.2532, 0.3076, 0.4154, 0.2449, 0.4305, 0.1805, 0.4749, 0.188, 0.4629, 0.2488, 0.2276, 0.2294, 0.2268, 0.1569, 0.2695, 0.1593, 0.2701, 0.2314, 0.4375, 0.09189, 0.4529, 0.02372, 0.4991, 0.05857, 0.4835, 0.1133, 0.224, 0.07501, 0.2211, 0.03477, 0.2857, 0.01808, 0.2819, 0.07563, 0.429, 0.4444, 0.4244, 0.3757, 0.4836, 0.3713, 0.4905, 0.4275, 0.2075, 0.4366, 0.2086, 0.3791, 0.2493, 0.3781, 0.2518, 0.4377, 0.4232, 0.2929, 0.4154, 0.2449, 0.4629, 0.2488, 0.4747, 0.2968, 0.212, 0.2866, 0.2276, 0.2294, 0.2701, 0.2314, 0.2557, 0.2861, 0.3972, 0.5766, 0.4052, 0.5539, 0.4141, 0.5509, 0.4045, 0.575, 0.2557, 0.2861, 0.2117, 0.3089, 0.212, 0.2866, 0.1325, 0.3096, 0.1341, 0.2973, 0.1785, 0.2997, 0.18, 0.3111, 0.1054, 0.3044, 0.1341, 0.2973, 0.1325, 0.3096, 0.1765, 0.3363, 0.1772, 0.3261, 0.2127, 0.3286, 0.1341, 0.2973, 0.1379, 0.2861, 0.1789, 0.2865, 0.1785, 0.2997, 0.1054, 0.3044, 0.1332, 0.3239, 0.09907, 0.3189, 0.1379, 0.2861, 0.1341, 0.2973, 0.1055, 0.2873, 0.4747, 0.2968, 0.4237, 0.3046, 0.4232, 0.2929, 0.2532, 0.3076, 0.2987, 0.2995, 0.2511, 0.3237, 0.2987, 0.2995, 0.3013, 0.2801, 0.3395, 0.2777, 0.337, 0.3032, 0.3877, 0.3045, 0.3866, 0.2791, 0.4232, 0.2929, 0.4237, 0.3046, 0.337, 0.3032, 0.3395, 0.2777, 0.3866, 0.2791, 0.3877, 0.3045, 0.4168, 0.5193, 0.4348, 0.5046, 0.4256, 0.5245, 0.4256, 0.5245, 0.4348, 0.5046, 0.4956, 0.4572, 0.4991, 0.4705, 0.1055, 0.2873, 0.1341, 0.2973, 0.1054, 0.3044, 0.2127, 0.3286, 0.1772, 0.3261, 0.2117, 0.3089, 0.212, 0.2866, 0.1785, 0.2997, 0.1789, 0.2865, 0.2532, 0.3076, 0.2117, 0.3089, 0.2557, 0.2861, 0.1375, 0.1647, 0.1316, 0.09431, 0.1767, 0.08891, 0.1825, 0.1616, 0.3507, 0.1671, 0.3658, 0.07642, 0.4002, 0.08189, 0.3923, 0.1721, 0.09472, 0.1657, 0.09668, 0.09723, 0.1316, 0.09431, 0.1375, 0.1647, 0.05439, 0.1716, 0.03649, 0.09926, 0.09668, 0.09723, 0.09472, 0.1657, 0.3084, 0.1628, 0.327, 0.06917, 0.3658, 0.07642, 0.3507, 0.1671, 0.2695, 0.1593, 0.2819, 0.07563, 0.327, 0.06917, 0.3084, 0.1628, 0.07108, 0.481, 0.1201, 0.4976, 0.1183, 0.5073, 0.8903, 0.1072, 0.8456, 0.09892, 0.8529, 0.06053, 0.897, 0.06907, 0.8456, 0.09892, 0.7993, 0.08203, 0.8048, 0.04206, 0.8529, 0.06053, 0.5273, 0.3156, 0.5309, 0.3028, 0.5853, 0.2984, 0.7943, 0.3358, 0.7564, 0.3285, 0.7966, 0.3162, 0.9039, 0.3014, 0.9475, 0.2958, 0.903, 0.3185, 0.9475, 0.2958, 0.9468, 0.3109, 0.903, 0.3185, 0.8281, 0.3204, 0.7966, 0.3162, 0.8303, 0.3091, 0.7966, 0.3162, 0.7977, 0.2939, 0.8303, 0.3091, 0.5838, 0.3085, 0.5273, 0.3156, 0.5853, 0.2984, 0.9468, 0.3109, 0.946, 0.3232, 0.903, 0.3185, 0.5309, 0.3028, 0.5349, 0.2874, 0.5853, 0.2984, 0.8352, 0.1711, 0.7913, 0.1636, 0.7993, 0.08203, 0.8456, 0.09892, 0.6252, 0.1682, 0.5864, 0.1741, 0.5851, 0.08522, 0.623, 0.07763, 0.5864, 0.1741, 0.5417, 0.1787, 0.5378, 0.1036, 0.5851, 0.08522, 0.7913, 0.1636, 0.7485, 0.1632, 0.7415, 0.07895, 0.7993, 0.08203, 0.8771, 0.5202, 0.8287, 0.5489, 0.8261, 0.5227, 0.876, 0.5104, 0.6588, 0.5478, 0.6085, 0.5511, 0.6032, 0.5306, 0.6604, 0.5242, 0.6648, 0.5737, 0.6175, 0.5713, 0.6085, 0.5511, 0.6588, 0.5478, 0.9913, 0.4431, 0.9295, 0.4792, 0.9229, 0.4405, 0.9747, 0.4183, 0.8738, 0.3475, 0.8299, 0.3458, 0.8299, 0.3356, 0.874, 0.3363, 0.709, 0.2818, 0.7541, 0.2906, 0.7104, 0.3012, 0.9084, 0.3334, 0.8738, 0.3475, 0.874, 0.3363, 0.7541, 0.2906, 0.7552, 0.3123, 0.7104, 0.3012, 0.8287, 0.5489, 0.7955, 0.5666, 0.7936, 0.5314, 0.8261, 0.5227, 0.8314, 0.5623, 0.7955, 0.5666, 0.8287, 0.5489, 0.8287, 0.5913, 0.7953, 0.5959, 0.7955, 0.5666, 0.8314, 0.5623, 0.8284, 0.6087, 0.7957, 0.6065, 0.7953, 0.5959, 0.8287, 0.5913, 0.6307, 0.6162, 0.6009, 0.6192, 0.5929, 0.5899, 0.6225, 0.5879, 0.7476, 0.6043, 0.7026, 0.6051, 0.7015, 0.5935, 0.7458, 0.5948, 0.5833, 0.5303, 0.5735, 0.5277, 0.5693, 0.5177, 0.5785, 0.5131, 0.6175, 0.5713, 0.6225, 0.5879, 0.5944, 0.5716, 0.7458, 0.5948, 0.7015, 0.5935, 0.6884, 0.5649, 0.7439, 0.5757, 0.6175, 0.5713, 0.5944, 0.5716, 0.5878, 0.5483, 0.6085, 0.5511, 0.9075, 0.5646, 0.8683, 0.58, 0.8745, 0.5494, 0.9147, 0.5364, 0.8966, 0.6124, 0.8623, 0.6139, 0.8683, 0.58, 0.9075, 0.5646, 0.6695, 0.6115, 0.6307, 0.6162, 0.6225, 0.5879, 0.6668, 0.5911, 0.9147, 0.5364, 0.8745, 0.5494, 0.8771, 0.5202, 0.9259, 0.497, 0.6668, 0.5911, 0.6225, 0.5879, 0.6175, 0.5713, 0.6648, 0.5737, 0.8683, 0.58, 0.8287, 0.5913, 0.8314, 0.5623, 0.8745, 0.5494, 0.8623, 0.6139, 0.8284, 0.6087, 0.8287, 0.5913, 0.8683, 0.58, 0.8745, 0.5494, 0.8314, 0.5623, 0.8287, 0.5489, 0.8771, 0.5202, 0.7026, 0.6051, 0.6695, 0.6115, 0.6668, 0.5911, 0.7015, 0.5935, 0.7015, 0.5935, 0.6668, 0.5911, 0.6648, 0.5737, 0.6884, 0.5649, 0.9259, 0.497, 0.876, 0.5104, 0.8762, 0.4974, 0.876, 0.5104, 0.8261, 0.5227, 0.8311, 0.5004, 0.8762, 0.4974, 0.6604, 0.5242, 0.6032, 0.5306, 0.6025, 0.5063, 0.6556, 0.4963, 0.8261, 0.5227, 0.7936, 0.5314, 0.7923, 0.5097, 0.8311, 0.5004, 0.6085, 0.5511, 0.5878, 0.5483, 0.5833, 0.5303, 0.6032, 0.5306, 0.9998, 0.4524, 0.9259, 0.497, 0.9295, 0.4792, 0.9913, 0.4431, 0.7955, 0.5666, 0.7439, 0.5757, 0.7411, 0.5455, 0.7936, 0.5314, 0.7439, 0.5757, 0.6884, 0.5649, 0.686, 0.5303, 0.7411, 0.5455, 0.8762, 0.4974, 0.8311, 0.5004, 0.8306, 0.4784, 0.8745, 0.4786, 0.6556, 0.4963, 0.6025, 0.5063, 0.6047, 0.4812, 0.6603, 0.472, 0.8311, 0.5004, 0.7923, 0.5097, 0.7962, 0.48, 0.8306, 0.4784, 0.6032, 0.5306, 0.5833, 0.5303, 0.5785, 0.5131, 0.6025, 0.5063, 0.9259, 0.497, 0.8762, 0.4974, 0.8745, 0.4786, 0.9295, 0.4792, 0.686, 0.5303, 0.6604, 0.5242, 0.6556, 0.4963, 0.6893, 0.5078, 0.7411, 0.5455, 0.686, 0.5303, 0.6893, 0.5078, 0.7406, 0.5163, 0.8745, 0.4786, 0.8306, 0.4784, 0.8277, 0.4438, 0.8787, 0.4441, 0.6603, 0.472, 0.6047, 0.4812, 0.6122, 0.4446, 0.667, 0.444, 0.8306, 0.4784, 0.7962, 0.48, 0.7926, 0.444, 0.8277, 0.4438, 0.6025, 0.5063, 0.5785, 0.5131, 0.5615, 0.4973, 0.565, 0.4827, 0.6047, 0.4812, 0.6893, 0.5078, 0.6556, 0.4963, 0.6603, 0.472, 0.6955, 0.4697, 0.7406, 0.5163, 0.6893, 0.5078, 0.6955, 0.4697, 0.7445, 0.4816, 0.8729, 0.3892, 0.8268, 0.3898, 0.8299, 0.3458, 0.8738, 0.3475, 0.6745, 0.3827, 0.6166, 0.381, 0.6173, 0.3244, 0.6728, 0.3256, 0.8268, 0.3898, 0.7952, 0.3865, 0.7943, 0.3358, 0.8299, 0.3458, 0.6047, 0.4812, 0.565, 0.4827, 0.5711, 0.4375, 0.6122, 0.4446, 0.9295, 0.4792, 0.8745, 0.4786, 0.8787, 0.4441, 0.9229, 0.4405, 0.6955, 0.4697, 0.6603, 0.472, 0.667, 0.444, 0.7073, 0.4424, 0.7445, 0.4816, 0.6955, 0.4697, 0.7073, 0.4424, 0.7483, 0.4422, 0.874, 0.3363, 0.8299, 0.3356, 0.8281, 0.3204, 0.8756, 0.322, 0.6728, 0.3256, 0.6173, 0.3244, 0.6212, 0.3005, 0.6719, 0.3025, 0.8299, 0.3356, 0.7966, 0.3162, 0.8281, 0.3204, 0.6166, 0.381, 0.58, 0.3693, 0.5838, 0.3085, 0.6173, 0.3244, 0.9104, 0.3785, 0.8729, 0.3892, 0.8738, 0.3475, 0.9084, 0.3334, 0.9532, 0.3675, 0.9104, 0.3785, 0.9084, 0.3334, 0.946, 0.3232, 0.7147, 0.3799, 0.6745, 0.3827, 0.6728, 0.3256, 0.7119, 0.3183, 0.7546, 0.3829, 0.7147, 0.3799, 0.7119, 0.3183, 0.7564, 0.3285, 0.8751, 0.2456, 0.8303, 0.2433, 0.8352, 0.1711, 0.8799, 0.1771, 0.6676, 0.2353, 0.6267, 0.2349, 0.6252, 0.1682, 0.667, 0.1658, 0.8303, 0.2433, 0.7858, 0.2358, 0.7913, 0.1636, 0.8352, 0.1711, 0.6173, 0.3244, 0.5838, 0.3085, 0.5853, 0.2984, 0.6212, 0.3005, 0.903, 0.3185, 0.874, 0.3363, 0.8756, 0.322, 0.946, 0.3232, 0.9084, 0.3334, 0.903, 0.3185, 0.7119, 0.3183, 0.6728, 0.3256, 0.6719, 0.3025, 0.7104, 0.3012, 0.7564, 0.3285, 0.7119, 0.3183, 0.7104, 0.3012, 0.6577, 0.07437, 0.623, 0.07763, 0.6144, 0.00841, 0.6502, 0.005068, 0.6267, 0.2349, 0.5974, 0.2393, 0.5864, 0.1741, 0.6252, 0.1682, 0.9112, 0.2468, 0.8751, 0.2456, 0.8799, 0.1771, 0.9225, 0.1808, 0.9574, 0.2498, 0.9112, 0.2468, 0.9225, 0.1808, 0.9624, 0.1892, 0.7009, 0.235, 0.6676, 0.2353, 0.667, 0.1658, 0.7094, 0.1642, 0.7432, 0.2352, 0.7009, 0.235, 0.7094, 0.1642, 0.7485, 0.1632, 0.623, 0.07763, 0.5851, 0.08522, 0.5741, 0.01621, 0.6144, 0.00841, 0.9249, 0.1123, 0.8903, 0.1072, 0.897, 0.06907, 0.93, 0.07428, 0.9849, 0.1182, 0.9249, 0.1123, 0.93, 0.07428, 0.9998, 0.06364, 0.6969, 0.06962, 0.6577, 0.07437, 0.6502, 0.005068, 0.6921, 0.0001592, 0.7415, 0.07895, 0.6969, 0.06962, 0.6921, 0.0001592, 0.7413, 0.02127, 0.8787, 0.4441, 0.8277, 0.4438, 0.8268, 0.3898, 0.8729, 0.3892, 0.667, 0.444, 0.6122, 0.4446, 0.6166, 0.381, 0.6745, 0.3827, 0.8277, 0.4438, 0.7926, 0.444, 0.7952, 0.3865, 0.8268, 0.3898, 0.6122, 0.4446, 0.5711, 0.4375, 0.58, 0.3693, 0.6166, 0.381, 0.9229, 0.4405, 0.8787, 0.4441, 0.8729, 0.3892, 0.9104, 0.3785, 0.9747, 0.4183, 0.9229, 0.4405, 0.9104, 0.3785, 0.9532, 0.3675, 0.7073, 0.4424, 0.667, 0.444, 0.6745, 0.3827, 0.7147, 0.3799, 0.7483, 0.4422, 0.7073, 0.4424, 0.7147, 0.3799, 0.7546, 0.3829, 0.8717, 0.2982, 0.8307, 0.296, 0.8303, 0.2433, 0.8751, 0.2456, 0.6711, 0.2769, 0.624, 0.2753, 0.6267, 0.2349, 0.6676, 0.2353, 0.8307, 0.296, 0.7977, 0.2939, 0.7858, 0.2358, 0.8303, 0.2433, 0.624, 0.2753, 0.5865, 0.2867, 0.5974, 0.2393, 0.6267, 0.2349, 0.9039, 0.3014, 0.8717, 0.2982, 0.8751, 0.2456, 0.9112, 0.2468, 0.9475, 0.2958, 0.9039, 0.3014, 0.9112, 0.2468, 0.9574, 0.2498, 0.709, 0.2818, 0.6711, 0.2769, 0.6676, 0.2353, 0.7009, 0.235, 0.7541, 0.2906, 0.709, 0.2818, 0.7009, 0.235, 0.7432, 0.2352, 0.7957, 0.6065, 0.7476, 0.6043, 0.7458, 0.5948, 0.7953, 0.5959, 0.5878, 0.5483, 0.5791, 0.5448, 0.5735, 0.5277, 0.5833, 0.5303, 0.6225, 0.5879, 0.5929, 0.5899, 0.5872, 0.5694, 0.5944, 0.5716, 0.7953, 0.5959, 0.7458, 0.5948, 0.7439, 0.5757, 0.7955, 0.5666, 0.6884, 0.5649, 0.6588, 0.5478, 0.6604, 0.5242, 0.686, 0.5303, 0.6884, 0.5649, 0.6648, 0.5737, 0.6588, 0.5478, 0.7936, 0.5314, 0.7411, 0.5455, 0.7406, 0.5163, 0.7923, 0.5097, 0.5615, 0.4973, 0.5038, 0.4461, 0.565, 0.4827, 0.7923, 0.5097, 0.7406, 0.5163, 0.7445, 0.4816, 0.7962, 0.48, 0.565, 0.4827, 0.5038, 0.4461, 0.5108, 0.4168, 0.5711, 0.4375, 0.7962, 0.48, 0.7445, 0.4816, 0.7483, 0.4422, 0.7926, 0.444, 0.58, 0.3693, 0.5212, 0.3611, 0.5273, 0.3156, 0.5838, 0.3085, 0.7952, 0.3865, 0.7546, 0.3829, 0.7564, 0.3285, 0.7943, 0.3358, 0.7564, 0.3285, 0.7552, 0.3123, 0.7966, 0.3162, 0.5974, 0.2393, 0.5497, 0.2402, 0.5417, 0.1787, 0.5864, 0.1741, 0.7858, 0.2358, 0.7432, 0.2352, 0.7485, 0.1632, 0.7913, 0.1636, 0.5851, 0.08522, 0.5378, 0.1036, 0.5258, 0.04803, 0.5741, 0.01621, 0.7993, 0.08203, 0.7415, 0.07895, 0.7413, 0.02127, 0.8048, 0.04206, 0.5711, 0.4375, 0.5108, 0.4168, 0.5212, 0.3611, 0.58, 0.3693, 0.7926, 0.444, 0.7483, 0.4422, 0.7546, 0.3829, 0.7952, 0.3865, 0.5865, 0.2867, 0.5349, 0.2874, 0.5497, 0.2402, 0.5974, 0.2393, 0.7977, 0.2939, 0.7541, 0.2906, 0.7432, 0.2352, 0.7858, 0.2358, 0.5944, 0.5716, 0.5872, 0.5694, 0.5791, 0.5448, 0.5878, 0.5483, 0.7541, 0.2906, 0.7977, 0.2939, 0.7966, 0.3162, 0.8756, 0.322, 0.8281, 0.3204, 0.8303, 0.3091, 0.8748, 0.3096, 0.903, 0.3185, 0.8756, 0.322, 0.8748, 0.3096, 0.8299, 0.3458, 0.7943, 0.3358, 0.8299, 0.3356, 0.8748, 0.3096, 0.8303, 0.3091, 0.8307, 0.296, 0.8717, 0.2982, 0.903, 0.3185, 0.9084, 0.3334, 0.874, 0.3363, 0.8717, 0.2982, 0.9039, 0.3014, 0.8748, 0.3096, 0.5349, 0.2874, 0.5865, 0.2867, 0.5853, 0.2984, 0.7552, 0.3123, 0.7564, 0.3285, 0.7104, 0.3012, 0.7104, 0.3012, 0.6719, 0.3025, 0.6711, 0.2769, 0.709, 0.2818, 0.6212, 0.3005, 0.5853, 0.2984, 0.5865, 0.2867, 0.624, 0.2753, 0.6719, 0.3025, 0.6212, 0.3005, 0.624, 0.2753, 0.6711, 0.2769, 0.5785, 0.5131, 0.5693, 0.5177, 0.5615, 0.4973, 0.5693, 0.5177, 0.4994, 0.4592, 0.5038, 0.4461, 0.5615, 0.4973, 0.9039, 0.3014, 0.903, 0.3185, 0.8748, 0.3096, 0.7943, 0.3358, 0.7966, 0.3162, 0.8299, 0.3356, 0.7977, 0.2939, 0.8307, 0.296, 0.8303, 0.3091, 0.7552, 0.3123, 0.7541, 0.2906, 0.7966, 0.3162, 0.8799, 0.1771, 0.8352, 0.1711, 0.8456, 0.09892, 0.8903, 0.1072, 0.667, 0.1658, 0.6252, 0.1682, 0.623, 0.07763, 0.6577, 0.07437, 0.9225, 0.1808, 0.8799, 0.1771, 0.8903, 0.1072, 0.9249, 0.1123, 0.9624, 0.1892, 0.9225, 0.1808, 0.9249, 0.1123, 0.9849, 0.1182, 0.7094, 0.1642, 0.667, 0.1658, 0.6577, 0.07437, 0.6969, 0.06962, 0.7485, 0.1632, 0.7094, 0.1642, 0.6969, 0.06962, 0.7415, 0.07895, 0.9259, 0.497, 0.8771, 0.5202, 0.876, 0.5104, 0.6255, 0.7365, 0.6471, 0.7355, 0.6615, 0.7484, 0.6606, 0.7956, 0.6154, 0.8225, 0.6034, 0.8219, 0.5805, 0.8078, 0.5657, 0.7932, 0.5809, 0.7613, 0.5992, 0.7353, 0.1523, 0.7779, 0.1424, 0.8088, 0.1034, 0.8187, 0.05784, 0.8196, 0.04724, 0.7922, 0.04425, 0.7593, 0.05153, 0.7424, 0.1012, 0.7132, 0.1506, 0.7295, 0.1612, 0.7534, 0.1424, 0.8088, 0.1523, 0.7779, 0.2095, 0.7928, 0.1905, 0.8426, 0.05153, 0.7424, 0.04425, 0.7593, 0.0001593, 0.747, 0.02178, 0.7076, 0.04425, 0.7593, 0.04724, 0.7922, 0.0001592, 0.8079, 0.0001593, 0.747, 0.04724, 0.7922, 0.05784, 0.8196, 0.04361, 0.8674, 0.0001592, 0.8079, 0.05784, 0.8196, 0.1034, 0.8187, 0.1277, 0.8668, 0.04361, 0.8674, 0.1506, 0.7295, 0.1012, 0.7132, 0.1369, 0.6658, 0.1986, 0.6997, 0.1612, 0.7534, 0.1506, 0.7295, 0.1986, 0.6997, 0.215, 0.7463, 0.1523, 0.7779, 0.1612, 0.7534, 0.215, 0.7463, 0.2095, 0.7928, 0.1034, 0.8187, 0.1424, 0.8088, 0.1905, 0.8426, 0.1277, 0.8668, 0.1012, 0.7132, 0.05153, 0.7424, 0.02178, 0.7076, 0.08816, 0.6581, 0.6255, 0.7365, 0.5992, 0.7353, 0.5787, 0.6543, 0.6321, 0.6543, 0.6034, 0.8219, 0.6154, 0.8225, 0.631, 0.8836, 0.5872, 0.88, 0.5805, 0.8078, 0.6034, 0.8219, 0.5872, 0.88, 0.5357, 0.852, 0.5657, 0.7932, 0.5805, 0.8078, 0.5357, 0.852, 0.4994, 0.7865, 0.5809, 0.7613, 0.5657, 0.7932, 0.4994, 0.7865, 0.5317, 0.7051, 0.6606, 0.7956, 0.6615, 0.7484, 0.7201, 0.6901, 0.7416, 0.7594, 0.6615, 0.7484, 0.6471, 0.7355, 0.6787, 0.6633, 0.7201, 0.6901, 0.6471, 0.7355, 0.6255, 0.7365, 0.6321, 0.6543, 0.6787, 0.6633, 0.5992, 0.7353, 0.5809, 0.7613, 0.5317, 0.7051, 0.5787, 0.6543, 0.6154, 0.8225, 0.6606, 0.7956, 0.7128, 0.8625, 0.631, 0.8836, 0.2819, 0.6328, 0.2358, 0.6268, 0.2359, 0.624, 0.2819, 0.6302, 0.09295, 0.5981, 0.1271, 0.6018, 0.1277, 0.6039, 0.09304, 0.6, 0.6695, 0.6115, 0.7026, 0.6051, 0.7031, 0.6074, 0.6702, 0.6138, 0.7973, 0.6328, 0.7522, 0.6319, 0.7523, 0.6291, 0.7972, 0.6301, 0.1271, 0.6018, 0.1612, 0.5988, 0.162, 0.6009, 0.1277, 0.6039, 0.8893, 0.6472, 0.8597, 0.641, 0.8597, 0.6385, 0.8897, 0.6449, 0.3462, 0.6457, 0.3164, 0.6377, 0.3166, 0.6351, 0.3469, 0.6433, 0.194, 0.5986, 0.2421, 0.5995, 0.2418, 0.6023, 0.1945, 0.6009, 0.1908, 0.6248, 0.1572, 0.627, 0.1574, 0.6244, 0.191, 0.6221, 0.3164, 0.6377, 0.2819, 0.6328, 0.2819, 0.6302, 0.3166, 0.6351, 0.6009, 0.6192, 0.6307, 0.6162, 0.6311, 0.6184, 0.6011, 0.6212, 0.1612, 0.5988, 0.194, 0.5986, 0.1945, 0.6009, 0.162, 0.6009, 0.8623, 0.6139, 0.8966, 0.6124, 0.8964, 0.6143, 0.8616, 0.6159, 0.3745, 0.6578, 0.3462, 0.6457, 0.3469, 0.6433, 0.3755, 0.6555, 0.2421, 0.5995, 0.287, 0.6032, 0.2863, 0.6054, 0.2418, 0.6023, 0.8284, 0.6087, 0.8623, 0.6139, 0.8616, 0.6159, 0.8275, 0.6108, 0.1574, 0.6244, 0.162, 0.6009, 0.1945, 0.6009, 0.191, 0.6221, 0.3469, 0.6433, 0.3575, 0.621, 0.3873, 0.6258, 0.3755, 0.6555, 0.2359, 0.624, 0.2418, 0.6023, 0.2863, 0.6054, 0.2819, 0.6302, 0.09776, 0.6309, 0.09304, 0.6, 0.1277, 0.6039, 0.1281, 0.6265, 0.3166, 0.6351, 0.3188, 0.6139, 0.3575, 0.621, 0.3469, 0.6433, 0.1281, 0.6265, 0.1277, 0.6039, 0.162, 0.6009, 0.1574, 0.6244, 0.2819, 0.6302, 0.2863, 0.6054, 0.3188, 0.6139, 0.3166, 0.6351, 0.191, 0.6221, 0.1945, 0.6009, 0.2418, 0.6023, 0.2359, 0.624, 0.8306, 0.6345, 0.7972, 0.6301, 0.7951, 0.6087, 0.8275, 0.6108, 0.6403, 0.6413, 0.611, 0.6516, 0.6011, 0.6212, 0.6311, 0.6184, 0.7523, 0.6291, 0.706, 0.6324, 0.7031, 0.6074, 0.7478, 0.6071, 0.8897, 0.6449, 0.8597, 0.6385, 0.8616, 0.6159, 0.8964, 0.6143, 0.671, 0.635, 0.6403, 0.6413, 0.6311, 0.6184, 0.6702, 0.6138, 0.8597, 0.6385, 0.8306, 0.6345, 0.8275, 0.6108, 0.8616, 0.6159, 0.706, 0.6324, 0.671, 0.635, 0.6702, 0.6138, 0.7031, 0.6074, 0.7972, 0.6301, 0.7523, 0.6291, 0.7478, 0.6071, 0.7951, 0.6087, 0.8307, 0.6372, 0.7973, 0.6328, 0.7972, 0.6301, 0.8306, 0.6345, 0.6307, 0.6162, 0.6695, 0.6115, 0.6702, 0.6138, 0.6311, 0.6184, 0.3581, 0.6189, 0.3876, 0.6237, 0.3873, 0.6258, 0.3575, 0.621, 0.1572, 0.627, 0.128, 0.6289, 0.1281, 0.6265, 0.1574, 0.6244, 0.6711, 0.6377, 0.6408, 0.6438, 0.6403, 0.6413, 0.671, 0.635, 0.7026, 0.6051, 0.7476, 0.6043, 0.7478, 0.6071, 0.7031, 0.6074, 0.128, 0.6289, 0.09797, 0.6333, 0.09776, 0.6309, 0.1281, 0.6265, 0.6408, 0.6438, 0.6119, 0.654, 0.611, 0.6516, 0.6403, 0.6413, 0.7957, 0.6065, 0.8284, 0.6087, 0.8275, 0.6108, 0.7951, 0.6087, 0.2358, 0.6268, 0.1908, 0.6248, 0.191, 0.6221, 0.2359, 0.624, 0.287, 0.6032, 0.3196, 0.6117, 0.3188, 0.6139, 0.2863, 0.6054, 0.7058, 0.635, 0.6711, 0.6377, 0.671, 0.635, 0.706, 0.6324, 0.8597, 0.641, 0.8307, 0.6372, 0.8306, 0.6345, 0.8597, 0.6385, 0.7522, 0.6319, 0.7058, 0.635, 0.706, 0.6324, 0.7523, 0.6291, 0.7476, 0.6043, 0.7957, 0.6065, 0.7951, 0.6087, 0.7478, 0.6071, 0.3196, 0.6117, 0.3581, 0.6189, 0.3575, 0.621, 0.3188, 0.6139])
me_cube_005.materials.append(mat_pants)
me_cube_005.use_remesh_preserve_volume = False
me_cube_005.use_remesh_preserve_attributes = False
me_cube_005.use_mirror_x = True
me_cube_005.update()
arm_armature = bpy.data.armatures.new('Armature')  # bones are not reproduced

# ---- objects
ob_metarig = bpy.data.objects.new('metarig', arm_armature)
ob_pants = bpy.data.objects.new('pants', me_cube_005)

# ---- transforms, parenting, visibility, modifiers, constraints
ob_metarig.location = (0.0, 0.0, 0.0)
ob_metarig.display_type = 'WIRE'
ob_metarig.lineart.crease_threshold = 0.0
ob_pants.parent = ob_metarig
ob_pants.location = (6.463e-09, 0.0, 0.0)
ob_pants.scale = (0.2169, 0.2169, 0.2169)
ob_pants.lineart.crease_threshold = 0.0
ob_pants.use_mesh_mirror_x = True
_vg = ob_pants.vertex_groups.new(name='hip')
for _i, _w in zip([0, 1, 2, 3, 4, 6, 8, 9, 10, 11, 12, 13, 14, 15, 17, 21, 51, 66, 67, 68, 79, 81, 82, 83, 84, 85, 86, 87, 88, 89, 90, 91, 92, 93, 94, 95, 96, 97, 98, 99, 100, 101, 104, 125, 126, 127, 128, 129, 130, 132, 143, 148, 149, 150, 151, 152, 153, 154, 155, 156, 157, 159, 161, 162, 163, 164, 165, 166, 167, 168, 169, 171, 175, 205, 206, 221, 222, 223, 235, 236, 237, 239, 240, 241, 242, 243, 244, 245, 246, 247, 248, 249, 250, 251, 252, 253, 254, 255, 256, 257, 258, 259, 260, 263, 284, 285, 286, 287, 288, 289, 291, 302, 327, 328, 329, 330, 331, 332, 333, 334, 335, 336, 337, 338, 339, 340, 341, 342, 349, 350, 358, 359, 360, 361, 362, 363, 364, 365, 366, 367, 368, 369, 370, 371, 372, 373, 374], [0.2771, 0.702, 0.75, 2.958e-14, 0.5398, 1.057e-08, 0.01503, 0.75, 0.01231, 0.25, 0.5, 0.2096, 0.3167, 0.5, 0.053, 3.593e-11, 0.75, 0.5167, 0.7174, 1.0, 0.75, 1.403e-22, 1.17e-30, 0.9939, 0.9987, 0.7886, 0.9121, 0.9986, 0.7487, 0.5272, 0.05597, 0.72, 0.4515, 0.75, 0.09561, 0.5, 0.0, 0.04256, 0.0, 0.1545, 0.5, 7.316e-22, 0.0, 0.75, 0.8424, 0.6131, 0.25, 0.02245, 0.2392, 0.0, 0.6976, 4.764e-07, 0.2771, 0.702, 4.57e-26, 0.75, 1.0, 0.7501, 0.2596, 2.958e-14, 0.5398, 1.057e-08, 0.01503, 0.75, 0.01231, 0.25, 0.335, 0.5, 0.2096, 0.3167, 0.5, 0.053, 3.593e-11, 0.75, 0.2915, 0.5167, 0.7174, 1.0, 5.354e-07, 0.75, 0.7937, 1.403e-22, 1.17e-30, 0.9939, 0.9987, 0.7886, 0.9121, 0.9986, 0.7487, 0.5272, 0.05597, 0.7614, 0.72, 0.4515, 0.75, 0.09561, 0.5, 0.0, 0.04256, 0.0, 0.1545, 0.5, 7.316e-22, 0.0, 0.75, 0.8424, 0.6131, 0.25, 0.02245, 0.2392, 0.0, 0.6976, 0.007513, 5.283e-09, 5.852e-31, 5.059e-07, 0.1385, 2.285e-26, 0.351, 1.479e-14, 0.375, 0.007513, 5.283e-09, 5.852e-31, 0.1385, 0.351, 1.479e-14, 0.375, 1.403e-22, 4.764e-07, 1.403e-22, 0.007513, 5.283e-09, 5.852e-31, 5.059e-07, 0.1385, 2.285e-26, 0.351, 1.479e-14, 0.375, 0.007513, 5.283e-09, 5.852e-31, 0.1385, 0.351, 1.479e-14, 0.375]): _vg.add([_i], _w, 'REPLACE')
_vg = ob_pants.vertex_groups.new(name='abdomen')
for _i, _w in zip([0, 1, 2, 3, 4, 5, 6, 7, 8, 9, 10, 11, 50, 51, 67, 68, 77, 78, 79, 80, 81, 82, 83, 84, 86, 87, 88, 89, 90, 91, 93, 94, 125, 126, 127, 128, 148, 149, 150, 151, 152, 153, 154, 156, 157, 158, 159, 160, 161, 162, 163, 164, 204, 205, 222, 223, 232, 233, 234, 235, 236, 237, 238, 239, 240, 241, 242, 244, 245, 246, 247, 248, 249, 250, 252, 253, 284, 285, 286, 287, 327, 328, 329, 330, 331, 332, 333, 334, 335, 336, 337, 338, 339, 340, 341, 342, 343, 344, 345, 346, 347, 348, 349, 350, 351, 352, 353, 354, 355, 356, 357, 358, 359, 360, 361, 362, 363, 364, 365, 366, 367, 368, 369, 370, 371, 372, 373, 374], [0.5, 0.5, 0.0, 0.5, 0.0, 0.7605, 0.5, 0.75, 0.5, 0.0, 0.0, 0.0, 0.75, 0.0, 0.0, 0.0, 0.75, 0.7502, 0.0, 0.7878, 0.75, 0.5, 0.0, 0.0, 0.0, 0.0, 0.0, 0.0, 0.0, 0.0, 0.0, 0.0, 0.5, 0.0, 0.0, 0.0, 0.7505, 0.5, 0.5, 0.4652, 0.0, 0.0, 0.0, 0.5, 0.0, 0.7605, 0.5, 0.75, 0.5, 0.0, 0.0, 0.0, 0.75, 0.0, 0.0, 0.0, 0.75, 0.7502, 0.75, 0.492, 0.0, 0.0, 0.7878, 0.75, 0.5, 0.0, 0.0, 0.0, 0.0, 0.0, 0.0, 0.0, 0.0, 0.0, 0.0, 0.0, 0.5, 0.0, 0.0, 0.0, 0.625, 0.6302, 0.6439, 0.6213, 0.625, 0.6076, 0.6251, 0.625, 0.625, 0.625, 0.6302, 0.6439, 0.625, 0.6251, 0.625, 0.625, 0.7605, 0.75, 0.75, 0.75, 0.7502, 0.7878, 0.75, 0.7505, 0.7605, 0.75, 0.75, 0.75, 0.7502, 0.75, 0.7878, 0.75, 0.625, 0.6302, 0.6439, 0.6213, 0.625, 0.6076, 0.6251, 0.625, 0.625, 0.625, 0.6302, 0.6439, 0.625, 0.6251, 0.625, 0.625]): _vg.add([_i], _w, 'REPLACE')
_vg = ob_pants.vertex_groups.new(name='lThigh')
for _i, _w in zip([0, 1, 2, 4, 6, 9, 10, 11, 12, 13, 14, 15, 16, 17, 18, 19, 20, 21, 22, 23, 24, 25, 26, 27, 28, 29, 43, 44, 45, 46, 47, 49, 51, 52, 53, 54, 57, 58, 59, 60, 61, 62, 63, 64, 65, 66, 67, 68, 69, 79, 82, 83, 84, 85, 86, 87, 89, 90, 91, 92, 93, 94, 95, 96, 97, 98, 99, 100, 101, 102, 103, 104, 105, 106, 107, 108, 109, 111, 112, 116, 117, 118, 119, 120, 121, 122, 123, 124, 125, 126, 127, 128, 129, 130, 131, 132, 133, 136, 137, 138, 139, 140, 141, 142, 143, 144, 148, 149, 150, 151, 152, 153, 154, 155, 156, 157, 158, 159, 160, 161, 162, 163, 164, 165, 166, 167, 168, 169, 170, 171, 172, 173, 174, 175, 176, 177, 178, 179, 180, 181, 182, 183, 184, 185, 186, 187, 188, 189, 191, 194, 195, 196, 197, 198, 199, 200, 201, 202, 203, 204, 205, 206, 207, 208, 209, 210, 211, 212, 213, 214, 215, 216, 217, 218, 219, 220, 221, 222, 223, 224, 226, 227, 228, 229, 230, 231, 232, 233, 234, 235, 236, 237, 238, 239, 240, 241, 242, 243, 244, 245, 246, 247, 248, 249, 250, 251, 252, 253, 254, 255, 256, 257, 258, 259, 260, 261, 262, 263, 264, 265, 266, 267, 268, 269, 270, 271, 272, 273, 275, 276, 277, 278, 279, 280, 281, 282, 283, 284, 285, 286, 287, 288, 289, 290, 291, 292, 293, 295, 296, 297, 298, 299, 300, 301, 302, 303, 304, 305, 306, 317, 318, 319, 320, 321, 322, 323, 324, 325, 326, 330, 332, 336, 337, 338, 339, 340, 341, 342, 350, 351, 352, 353, 354, 355, 356, 357, 358, 362, 364, 368, 369, 370, 371, 372, 373, 374], [0.0, 0.0, 4.087e-07, 0.01041, 0.0, 6.38e-07, 0.3493, 0.1735, 0.2332, 0.4803, 1.0, 0.0, 0.2101, 0.9084, 1.0, 1.0, 0.9907, 1.0, 1.0, 0.9752, 0.9494, 1.0, 1.0, 0.0006984, 0.0002166, 4.755e-16, 1.0, 0.7759, 1.0, 0.9459, 0.005629, 1.094e-13, 0.0, 1.0, 1.0, 6.735e-08, 0.9651, 1.0, 0.0, 0.4813, 0.4538, 0.466, 0.2374, 0.4832, 0.4893, 0.0, 0.0, 0.0, 0.4825, 0.0, 0.0, 3.107e-06, 0.0, 0.0063, 2.314e-05, 0.0003987, 4.579e-05, 0.2353, 0.0, 0.2463, 0.0001264, 0.2461, 0.2136, 0.4468, 1.0, 1.0, 1.0, 0.2323, 1.0, 0.7697, 0.7768, 1.0, 1.0, 1.0, 1.0, 4.346e-25, 5.332e-06, 1.771e-27, 0.0, 1.0, 0.7668, 1.0, 1.0, 0.0009468, 1.233e-18, 2.299e-19, 0.0, 0.0, 0.0, 0.0, 0.1842, 0.3857, 1.0, 1.0, 1.0, 0.9813, 1.869e-09, 1.604e-08, 0.4439, 0.7107, 0.737, 0.2442, 0.4951, 0.517, 0.0, 0.4534, 0.0, 1.254e-14, 1.384e-12, 0.03864, 2.122e-10, 0.04473, 0.05135, 0.09895, 0.0, 5.16e-11, 8.264e-10, 9.388e-11, 5.212e-12, 1.318e-22, 1.607e-10, 2.741e-10, 7.402e-09, 0.05506, 3.135e-07, 4.316e-07, 5.191e-09, 8.183e-13, 7.698e-15, 4.55e-25, 4.896e-08, 4.691e-10, 1.192e-17, 2.891e-06, 2.134e-10, 2.227e-12, 2.595e-14, 7.459e-27, 3.408e-11, 2.879e-09, 2.925e-10, 3.056e-19, 0.0, 3.939e-06, 1.838e-12, 8.185e-16, 0.000232, 1.121e-08, 0.003876, 0.006169, 0.001209, 0.007656, 1.828e-28, 0.004974, 3.442e-07, 1.03e-12, 0.002194, 9.4e-21, 3.259e-09, 2.182e-20, 1.622e-07, 0.0, 4.917e-17, 1.364e-13, 1.05e-12, 3.531e-14, 4.135e-10, 7.778e-13, 2.348e-07, 1.083e-13, 4.444e-08, 7.265e-09, 1.338e-12, 6.116e-11, 1.747e-14, 0.0, 0.08268, 0.09791, 0.08763, 5.478e-13, 0.003828, 4.092e-16, 0.003084, 1.97e-06, 2.067e-10, 0.003023, 1.658e-10, 1.524e-19, 0.03009, 3.908e-09, 5.468e-18, 2.128e-09, 0.02855, 2.338e-11, 0.0175, 0.009381, 0.01263, 3.889e-12, 4.892e-08, 4.363e-05, 2.726e-26, 0.0, 8.595e-17, 0.05434, 0.003272, 3.515e-09, 0.001981, 8.992e-27, 0.01355, 3.016e-24, 6.884e-09, 2.429e-11, 2.351e-06, 0.011, 1.265e-13, 7.313e-19, 0.006661, 1.237e-26, 2.346e-10, 2.542e-09, 1.336e-19, 3.671e-08, 8.172e-15, 3.492e-16, 6.723e-12, 9.741e-10, 1.308e-08, 1.912e-09, 1.785e-08, 1.074e-16, 1.358e-16, 3.954e-09, 1.477e-07, 5.163e-07, 7.135e-16, 1.348e-14, 2.561e-11, 1.793e-15, 0.09813, 0.0003766, 0.000368, 0.0002315, 0.0, 3.099e-06, 9.243e-11, 2.439e-11, 0.006047, 8.215e-10, 2.934e-12, 2.025e-16, 1.853e-10, 3.619e-14, 5.37e-12, 1.926e-24, 0.07908, 1.045e-11, 0.0007204, 9.189e-13, 0.001938, 0.001831, 0.00323, 0.003674, 0.002237, 0.004622, 0.002875, 0.004005, 0.0009043, 0.0006765, 0.0008928, 1.954e-09, 0.03437, 2.606e-12, 4.601e-10, 0.02303, 8.291e-11, 6.919e-13, 1.169e-11, 8.966e-16, 0.0, 8.264e-10, 5.212e-12, 2.182e-20, 1.658e-10, 1.524e-19, 0.03009, 0.02855, 2.338e-11, 1.954e-09, 0.03437, 2.606e-12, 4.601e-10, 0.02303, 8.291e-11, 6.919e-13, 1.169e-11, 8.966e-16]): _vg.add([_i], _w, 'REPLACE')
_vg = ob_pants.vertex_groups.new(name='lShin')
for _i, _w in zip([14, 15, 16, 17, 18, 19, 20, 21, 22, 23, 24, 25, 26, 27, 28, 29, 30, 31, 32, 33, 34, 35, 36, 37, 38, 39, 40, 41, 42, 43, 44, 45, 46, 47, 48, 49, 52, 53, 54, 55, 56, 57, 58, 59, 60, 61, 62, 63, 64, 65, 69, 70, 71, 72, 73, 74, 75, 76, 98, 99, 100, 101, 102, 103, 104, 105, 106, 107, 108, 109, 110, 111, 112, 113, 114, 115, 116, 117, 118, 119, 120, 121, 122, 123, 124, 130, 131, 132, 133, 134, 135, 136, 137, 138, 139, 140, 141, 142, 144, 145, 146, 147, 148, 149, 150, 151, 152, 153, 154, 156, 157, 158, 159, 160, 161, 162, 163, 164, 165, 166, 167, 168, 169, 170, 171, 172, 173, 174, 175, 176, 177, 178, 179, 180, 181, 182, 183, 184, 185, 186, 187, 188, 189, 190, 191, 192, 193, 194, 195, 196, 197, 198, 199, 200, 201, 202, 203, 204, 205, 206, 207, 208, 209, 210, 211, 212, 213, 214, 215, 216, 217, 218, 219, 220, 221, 222, 223, 224, 225, 226, 227, 228, 229, 230, 231, 232, 233, 234, 235, 236, 237, 238, 239, 240, 241, 242, 243, 244, 245, 246, 247, 248, 249, 250, 251, 252, 253, 254, 255, 256, 257, 258, 259, 260, 261, 262, 263, 264, 265, 266, 267, 268, 269, 270, 271, 272, 273, 274, 275, 276, 277, 278, 279, 280, 281, 282, 283, 284, 285, 286, 287, 288, 289, 290, 291, 292, 293, 294, 295, 296, 297, 298, 299, 300, 301, 302, 303, 304, 305, 306, 307, 308, 309, 310, 311, 312, 313, 314, 315, 316, 317, 318, 319, 320, 321, 322, 323, 324, 325, 326, 332, 336, 337, 338, 339, 340, 341, 342, 350, 351, 352, 353, 354, 355, 356, 357, 358, 364, 368, 369, 370, 371, 372, 373, 374], [0.0, 0.0, 0.0, 8.752e-06, 1.065e-07, 0.0, 0.0, 0.0, 0.0003504, 0.0, 0.0, 2.961e-18, 7.647e-10, 1.0, 1.0, 1.0, 1.0, 1.0, 0.9999, 1.0, 1.0, 1.0, 0.641, 0.8469, 0.899, 0.8257, 0.7576, 0.7633, 0.6687, 0.0, 1.49e-13, 0.0, 0.0, 1.0, 1.0, 1.0, 1.117e-13, 1.81e-21, 0.9943, 1.0, 1.0, 1.706e-26, 0.0, 1.0, 0.5099, 0.4382, 0.4668, 0.7943, 0.4802, 0.3965, 0.477, 0.8205, 0.8344, 0.8914, 0.8788, 0.9495, 0.9137, 0.88, 0.0, 6.057e-09, 0.0, 0.0, 0.0, 0.0, 0.0, 0.0, 0.0, 0.0, 0.9968, 1.0, 1.0, 1.0, 1.0, 0.9991, 1.0, 0.7828, 0.0, 1.324e-20, 0.0, 1.432e-09, 1.0, 1.0, 1.0, 1.0, 1.0, 0.0, 0.0, 0.0, 1.0, 0.7599, 0.8274, 1.0, 0.4362, 0.2371, 0.2385, 0.699, 0.433, 0.4895, 0.4851, 0.8816, 0.9128, 0.923, 0.0, 5.632e-15, 2.735e-05, 0.008816, 0.001404, 0.01168, 0.01334, 0.0, 0.0, 0.002511, 0.01784, 1.309e-15, 1.578e-13, 0.0005049, 2.61e-06, 3.65e-07, 0.01144, 9.845e-05, 1.142e-08, 2.99e-11, 3.289e-07, 0.0002281, 1.074e-07, 1.134e-09, 4.898e-20, 1.521e-07, 4.633e-12, 0.002666, 7.396e-22, 6.173e-13, 1.7e-07, 5.309e-09, 0.001655, 2.627e-05, 5.242e-09, 0.0004351, 3.697e-12, 1.444e-16, 2.158e-08, 9.167e-11, 1.011e-08, 0.006699, 4.232e-11, 4.902e-18, 8.918e-14, 5.451e-19, 4.81e-07, 3.192e-11, 3.222e-06, 1.722e-12, 3.605e-11, 5.484e-06, 3.002e-07, 4.97e-12, 2.798e-22, 0.0, 3.365e-06, 0.0, 2.077e-21, 2.062e-14, 6.442e-15, 1.084e-13, 2.673e-11, 4.97e-14, 7.321e-25, 2.295e-09, 0.001505, 1.719e-06, 9.981e-14, 3.32e-14, 2.7e-12, 3.395e-08, 0.01755, 0.02721, 0.02358, 1.424e-14, 0.003567, 5.071e-09, 1.036e-06, 7.951e-18, 1.848e-12, 1.337e-11, 2.008e-05, 2.258e-11, 0.0, 0.002616, 0.0, 5.588e-13, 0.0, 0.00382, 0.0001106, 0.01844, 0.02255, 0.01195, 0.0002964, 0.02795, 0.001838, 1.542e-12, 1.567e-10, 8.237e-09, 0.01338, 0.002407, 1.428e-05, 4.481e-09, 5.26e-06, 9.723e-12, 1e-05, 1.183e-06, 7.41e-05, 3.802e-11, 1.721e-13, 3.743e-08, 6.47e-08, 1.761e-11, 9.432e-06, 3.509e-05, 3.034e-09, 1.188e-11, 4.384e-24, 1.799e-11, 1.919e-09, 6.777e-08, 6.808e-14, 3.545e-21, 1.536e-17, 2.05e-06, 1.064e-06, 1.801e-07, 6.124e-05, 2.396e-29, 3.387e-10, 0.0, 1.635e-11, 1.328e-07, 8.669e-11, 2.534e-08, 0.0272, 4.715e-05, 7.101e-05, 6.34e-06, 0.0, 9.793e-21, 1.287e-05, 4.035e-10, 4.017e-05, 7.116e-30, 1.434e-20, 7.359e-09, 1.454e-12, 5.229e-09, 3.95e-09, 3.568e-23, 0.0, 0.0252, 1.729e-10, 2.405e-07, 4.466e-14, 2.116e-11, 0.786, 0.8134, 0.7641, 0.8022, 0.6984, 0.6757, 0.7609, 0.8229, 0.8528, 0.8015, 0.0002008, 0.0002312, 0.0003192, 0.0002277, 0.001199, 0.003139, 0.0009009, 0.0001993, 0.0001338, 0.0001385, 0.005716, 7.956e-14, 0.01017, 0.01113, 1.129e-11, 1.368e-05, 5.532e-05, 1.267e-08, 0.0, 0.002511, 1.309e-15, 0.0, 2.258e-11, 0.0, 0.002616, 0.00382, 0.0001106, 0.005716, 7.956e-14, 0.01017, 0.01113, 1.129e-11, 1.368e-05, 5.532e-05, 1.267e-08]): _vg.add([_i], _w, 'REPLACE')
_vg = ob_pants.vertex_groups.new(name='lFoot')
for _i, _w in zip([31, 33, 36, 37, 38, 39, 40, 41, 42, 56, 70, 71, 72, 73, 74, 75, 76, 115, 134, 135, 145, 147, 150, 151, 152, 153, 154, 158, 159, 162, 164, 165, 166, 168, 169, 170, 172, 173, 174, 176, 177, 178, 179, 180, 181, 182, 183, 184, 185, 186, 187, 188, 189, 190, 191, 192, 193, 194, 195, 196, 197, 198, 200, 201, 202, 203, 207, 208, 209, 210, 211, 212, 214, 215, 216, 217, 218, 219, 220, 221, 222, 223, 225, 226, 227, 228, 229, 230, 231, 233, 234, 238, 240, 241, 242, 244, 245, 249, 250, 252, 254, 259, 260, 261, 262, 263, 264, 265, 266, 267, 268, 269, 270, 271, 272, 273, 274, 275, 276, 277, 278, 279, 280, 281, 282, 283, 284, 285, 289, 290, 291, 292, 295, 296, 297, 298, 299, 300, 301, 302, 303, 304, 305, 306, 307, 308, 309, 310, 311, 312, 313, 314, 315, 316, 317, 318, 319, 320, 321, 322, 323, 324, 325, 326, 351, 355, 356, 357], [0.0, 0.0, 0.654, 0.3964, 0.5377, 0.4549, 0.7297, 0.5385, 0.6813, 0.02104, 0.327, 0.3407, 0.2563, 0.3649, 0.2689, 0.2831, 0.2486, 0.5126, 0.4971, 0.5451, 0.2693, 0.1982, 0.0, 0.0, 0.0, 0.0, 0.0, 0.0, 0.0, 0.0, 0.0, 0.0, 0.0, 0.0, 0.0, 0.0, 0.0, 0.0, 0.0, 0.0, 0.0, 0.0, 0.0, 0.0, 1.857e-07, 0.0, 4.933e-25, 2.222e-08, 1.324e-29, 5.701e-21, 0.0, 0.0, 0.000145, 8.443e-15, 1.626e-27, 2.154e-20, 1.49e-38, 8.654e-19, 5.787e-43, 9.175e-13, 0.0, 0.0, 0.0, 2.729e-08, 1.849e-08, 6.275e-17, 0.0, 0.0, 0.0, 2.121e-12, 7.47e-18, 0.0, 1.63e-12, 0.0, 0.0, 0.0, 0.0, 0.0, 0.0, 0.0, 0.0, 0.0, 1.111e-08, 7.25e-05, 1.861e-29, 3.857e-11, 1.077e-20, 3.735e-18, 1.06e-12, 0.0, 0.0, 0.0, 0.0, 0.0, 0.0, 0.0, 0.0, 0.0, 0.0, 0.0, 0.0, 0.0, 0.0, 0.0, 0.0, 0.0, 0.0, 0.0, 0.0, 6.095e-18, 0.0, 0.0, 0.0, 8.143e-13, 6.391e-35, 7.713e-11, 3.722e-29, 0.0, 0.0, 0.0, 0.0, 9.378e-07, 4.255e-29, 4.388e-28, 2.814e-28, 0.0, 0.0, 0.0, 0.0, 0.0, 0.0, 0.0002543, 1.772e-06, 0.0, 0.0, 0.0, 0.0, 0.0, 0.0, 0.0, 0.000109, 2.887e-43, 2.851e-21, 8.132e-28, 0.5176, 0.4548, 0.6389, 0.5342, 0.6523, 0.628, 0.5146, 0.5405, 0.5349, 0.5241, 2.395e-14, 2.409e-14, 1.327e-13, 6.331e-14, 3.863e-13, 1.881e-13, 5.138e-14, 3.098e-14, 1.795e-14, 1.787e-14, 0.0, 0.0, 0.0, 0.0]): _vg.add([_i], _w, 'REPLACE')
_vg = ob_pants.vertex_groups.new(name='lBigToe')
for _i, _w in zip([181, 184, 186, 188, 189, 201, 202, 209, 210, 211, 214, 218, 269, 271, 272, 273, 279, 283, 292, 295], [0.0, 0.0, 0.0, 0.0, 0.0, 0.0, 0.0, 0.0, 0.0, 0.0, 0.0, 0.0, 0.0, 0.0, 0.0, 0.0, 0.0, 0.0, 0.0, 0.0]): _vg.add([_i], _w, 'REPLACE')
_vg = ob_pants.vertex_groups.new(name='heel.L')
for _i, _w in zip([14, 18, 19, 20, 22, 23, 24, 25, 26, 27, 28, 29, 30, 31, 32, 33, 34, 35, 36, 37, 38, 39, 40, 41, 42, 43, 44, 47, 48, 49, 52, 53, 54, 55, 56, 58, 59, 60, 61, 62, 63, 64, 65, 69, 70, 71, 72, 73, 74, 75, 76, 100, 102, 103, 105, 106, 107, 108, 109, 110, 111, 112, 113, 114, 115, 116, 117, 118, 119, 120, 121, 122, 123, 124, 131, 133, 134, 135, 136, 137, 138, 139, 140, 141, 142, 144, 145, 146, 147, 149, 150, 151, 152, 153, 154, 158, 159, 160, 161, 162, 163, 164, 165, 166, 168, 169, 170, 171, 172, 173, 174, 176, 177, 178, 179, 180, 181, 182, 183, 184, 185, 186, 187, 188, 189, 190, 191, 192, 193, 194, 195, 196, 197, 198, 200, 201, 202, 203, 204, 205, 206, 207, 208, 209, 210, 211, 212, 213, 214, 215, 216, 217, 218, 219, 220, 221, 222, 223, 225, 226, 227, 228, 229, 230, 231, 232, 233, 234, 236, 238, 240, 241, 242, 244, 245, 246, 247, 248, 249, 250, 252, 253, 254, 255, 256, 259, 260, 261, 262, 263, 264, 265, 266, 267, 268, 269, 270, 271, 272, 273, 274, 275, 276, 277, 278, 279, 280, 281, 282, 283, 284, 285, 286, 287, 288, 289, 290, 291, 292, 293, 295, 296, 297, 298, 299, 300, 301, 302, 304, 305, 306, 307, 308, 309, 310, 311, 312, 313, 314, 315, 316, 317, 318, 319, 320, 321, 322, 323, 324, 325, 326, 351, 352, 353, 354, 355, 356, 357], [0.0, 0.0, 0.0, 0.0, 1.35e-09, 7.284e-11, 0.0, 5.616e-05, 8.027e-10, 2.879e-15, 1.52e-06, 0.0, 4.868e-09, 1.238e-16, 5.259e-07, 1.63e-09, 4.662e-15, 1.084e-09, 1.188e-05, 2.382e-19, 2.076e-10, 7.431e-17, 2.976e-17, 4.556e-16, 9.861e-11, 0.0, 0.0, 5.618e-12, 0.005016, 7.348e-09, 5.486e-10, 0.0, 9.514e-09, 8.988e-11, 4.19e-13, 0.0, 8.418e-11, 4.875e-14, 0.0, 0.0001515, 7.026e-05, 1.921e-06, 3.494e-10, 4.285e-09, 5.943e-06, 5.912e-10, 8.586e-10, 3.864e-06, 1.038e-10, 2.167e-13, 4.535e-11, 0.0, 0.0, 0.0, 0.0, 0.0, 0.000158, 1.612e-11, 1.086e-10, 0.01529, 1.959e-11, 3.953e-05, 7.978e-13, 7.728e-06, 8.672e-11, 0.0, 0.0, 0.0, 0.0, 2.419e-09, 5.562e-13, 2.865e-13, 1.328e-15, 1.016e-10, 0.0, 1.611e-13, 8.161e-13, 1.441e-14, 6.154e-07, 0.005482, 0.0004771, 0.0006249, 0.009363, 1.874e-11, 1.659e-08, 3.136e-10, 2.559e-15, 2.63e-07, 3.989e-13, 0.0, 0.0, 0.0, 0.0, 0.0, 0.0, 0.0, 0.0, 0.0, 0.0, 0.0, 0.0, 0.0, 0.0, 0.0, 0.0, 0.0, 0.0, 0.0, 0.0, 0.0, 0.0, 0.0, 0.0, 0.0, 0.0, 0.0, 0.0, 0.0, 0.0, 0.00639, 6.247e-13, 3.175e-25, 2.003e-07, 0.01012, 0.001068, 1.145e-14, 1.386e-09, 4.762e-30, 3.483e-25, 1.113e-09, 1.689e-23, 2.069e-12, 0.0, 0.0, 0.0, 0.0, 0.0, 0.002243, 0.0, 0.0, 0.0, 0.0, 0.0, 0.0, 0.01123, 1.258e-26, 0.0, 0.0, 0.0, 0.0, 0.0, 0.0, 0.0, 0.0, 0.0, 0.0, 0.0, 0.0, 0.003195, 0.0005342, 1.001e-07, 5.613e-10, 3.124e-13, 6.288e-27, 0.005614, 0.0, 0.0, 0.0, 0.0, 0.0, 0.0, 0.0, 0.0, 0.0, 0.0, 0.0, 0.0, 0.0, 0.0, 0.0, 0.0, 0.0, 0.0, 0.0, 0.0, 0.0, 0.0, 0.0, 0.0, 0.0, 0.0, 0.0, 0.0, 0.0, 0.0, 0.0, 0.0, 0.0, 0.03598, 9.701e-12, 3.018e-15, 0.0, 0.0, 0.0, 0.0, 0.0, 0.0002958, 1.046e-11, 0.0, 0.0, 0.0, 0.0, 0.0, 0.0, 0.0, 0.0, 0.0, 0.0, 0.0, 1.41e-09, 1.771e-06, 0.0, 0.0, 0.0, 0.0, 0.0, 0.0, 0.0, 0.00506, 3.329e-25, 0.01799, 2.213e-07, 2.159e-07, 3.528e-07, 2.254e-07, 1.711e-06, 7.469e-06, 1.256e-06, 2.176e-07, 1.429e-07, 1.478e-07, 3.586e-10, 8.52e-10, 4.857e-10, 3.274e-10, 2.919e-10, 3.087e-10, 8.835e-10, 1.425e-10, 1.143e-10, 1.445e-10, 0.0, 0.0, 0.0, 0.0, 0.0, 0.0, 0.0]): _vg.add([_i], _w, 'REPLACE')
_vg = ob_pants.vertex_groups.new(name='heel.02.L')
for _i, _w in zip([22, 23, 26, 27, 28, 29, 30, 31, 32, 33, 34, 35, 36, 37, 38, 39, 40, 41, 42, 43, 47, 48, 49, 52, 55, 56, 59, 60, 62, 63, 64, 65, 70, 71, 72, 73, 74, 75, 76, 104, 107, 108, 109, 110, 111, 112, 113, 114, 115, 120, 121, 122, 123, 124, 133, 134, 135, 136, 137, 138, 140, 141, 142, 144, 145, 146, 147, 178, 180, 184, 185, 187, 188, 201, 203, 207, 208, 209, 214, 219, 220, 267, 268, 270, 272, 280, 281, 282, 283, 292, 307, 308, 309, 310, 311, 312, 313, 314, 315, 316], [2.261e-07, 0.006502, 0.003145, 6.55e-07, 0.008094, 0.02445, 3.509e-11, 0.07504, 0.02326, 0.08399, 0.09379, 6.009e-10, 2.87e-12, 1.003e-05, 1.594e-06, 6.965e-09, 2.654e-07, 0.01071, 3.737e-16, 0.0, 0.004504, 0.05081, 0.01682, 0.008485, 2.493e-05, 0.06905, 0.02763, 7.462e-08, 1.151e-06, 6.254e-06, 0.001163, 0.01725, 1.898e-11, 3.005e-10, 0.04203, 1.355e-07, 0.03752, 0.04169, 1.336e-05, 0.0, 0.0, 0.03561, 0.01235, 0.01525, 0.005698, 4.893e-05, 2.953e-07, 5.476e-09, 6.262e-05, 5.673e-08, 0.03568, 0.0513, 0.0389, 3.187e-08, 0.03048, 1.787e-06, 0.01432, 5.316e-06, 0.002735, 4.291e-07, 0.008151, 0.02019, 0.0103, 0.01791, 0.05225, 0.01163, 5.165e-06, 0.0, 0.0, 0.0, 0.0, 0.0, 0.0, 0.0, 0.0, 0.0, 0.0, 0.0, 0.0, 0.0, 0.0, 0.0, 0.0, 0.0, 0.0, 0.0, 0.0, 0.0, 0.0, 0.0, 0.005839, 0.001996, 0.0008338, 0.001669, 0.0005475, 0.0003455, 0.0007072, 0.009306, 0.002196, 0.00232]): _vg.add([_i], _w, 'REPLACE')
_vg = ob_pants.vertex_groups.new(name='rThigh')
for _i, _w in zip([30, 31, 33, 34, 55, 66, 67, 98, 113, 126, 136, 143, 149, 150, 152, 154, 155, 157, 159, 162, 163, 164, 165, 166, 167, 168, 169, 170, 171, 172, 173, 174, 175, 176, 177, 178, 179, 180, 181, 182, 183, 186, 197, 198, 199, 200, 201, 203, 205, 206, 207, 208, 209, 211, 212, 213, 214, 215, 216, 217, 218, 219, 220, 221, 222, 223, 224, 236, 240, 241, 242, 243, 244, 245, 247, 248, 249, 250, 251, 252, 253, 254, 255, 256, 257, 258, 259, 260, 261, 262, 263, 264, 265, 266, 267, 268, 270, 271, 275, 276, 277, 278, 279, 280, 281, 282, 283, 284, 285, 286, 287, 288, 289, 290, 291, 292, 295, 296, 297, 298, 299, 300, 301, 302, 303], [0.0, 0.0, 0.0, 0.0, 0.0, 0.08268, 0.09791, 2.429e-11, 0.0, 0.09813, 0.0, 0.07908, 0.0, 0.0, 4.087e-07, 0.05135, 0.09895, 0.01041, 0.0, 6.38e-07, 0.3493, 0.1735, 0.05506, 0.2332, 0.4803, 1.0, 0.0, 0.2101, 0.9084, 1.0, 1.0, 0.9907, 1.0, 1.0, 0.9752, 0.9494, 1.0, 1.0, 0.0006984, 0.0002166, 4.755e-16, 0.0, 1.0, 0.7759, 1.0, 0.9459, 0.005629, 1.094e-13, 0.0, 0.0, 1.0, 1.0, 6.735e-08, 0.0, 0.9651, 1.0, 0.0, 0.4813, 0.4538, 0.466, 0.2374, 0.4832, 0.4893, 0.0, 0.0, 0.0, 0.4825, 0.0, 0.0, 3.107e-06, 0.0, 0.0063, 2.314e-05, 0.0003987, 4.579e-05, 0.2353, 0.05434, 0.0, 0.2463, 0.0001264, 0.2461, 0.2136, 0.4468, 1.0, 1.0, 1.0, 0.2323, 1.0, 0.7697, 0.7768, 1.0, 1.0, 1.0, 1.0, 4.346e-25, 5.332e-06, 1.771e-27, 0.0, 1.0, 0.7668, 1.0, 1.0, 0.0009468, 1.233e-18, 2.299e-19, 0.0, 0.0, 0.0, 0.0, 0.1842, 0.3857, 1.0, 1.0, 1.0, 0.9813, 1.869e-09, 1.604e-08, 0.4439, 0.7107, 0.737, 0.2442, 0.4951, 0.517, 0.0, 0.4534]): _vg.add([_i], _w, 'REPLACE')
_vg = ob_pants.vertex_groups.new(name='rShin')
for _i, _w in zip([0, 1, 2, 3, 4, 5, 6, 7, 8, 9, 10, 11, 12, 13, 14, 15, 16, 17, 18, 19, 20, 21, 22, 23, 24, 25, 26, 27, 28, 29, 30, 31, 32, 33, 34, 35, 36, 37, 39, 40, 42, 43, 44, 45, 46, 47, 48, 49, 50, 51, 52, 53, 54, 55, 56, 57, 58, 59, 60, 61, 62, 63, 64, 65, 66, 67, 68, 69, 70, 71, 73, 75, 77, 78, 79, 80, 81, 82, 83, 84, 85, 86, 87, 88, 89, 90, 91, 92, 93, 94, 95, 96, 97, 98, 99, 100, 101, 102, 103, 104, 105, 106, 107, 108, 109, 110, 111, 112, 113, 114, 116, 117, 118, 119, 120, 121, 122, 123, 124, 125, 126, 127, 128, 129, 130, 131, 132, 133, 135, 136, 137, 138, 139, 140, 141, 142, 143, 144, 146, 147, 148, 151, 153, 154, 165, 168, 169, 170, 171, 172, 173, 174, 175, 176, 177, 178, 179, 180, 181, 182, 183, 184, 185, 186, 187, 188, 189, 190, 191, 192, 193, 194, 195, 196, 197, 198, 199, 200, 201, 202, 203, 206, 207, 208, 209, 210, 211, 212, 213, 214, 215, 216, 217, 218, 219, 220, 224, 225, 226, 227, 228, 229, 230, 231, 234, 235, 237, 249, 257, 258, 259, 260, 261, 262, 263, 264, 265, 266, 267, 268, 269, 270, 271, 272, 273, 274, 275, 276, 277, 278, 279, 280, 281, 282, 283, 289, 290, 291, 292, 293, 294, 295, 296, 297, 298, 299, 300, 301, 303, 304, 305, 306, 307, 308, 309, 310, 311, 312, 313, 314, 315, 316, 317, 318, 319, 320, 321, 322, 323, 324, 325, 326, 327, 328, 329, 331, 332, 333, 334, 335, 343, 344, 345, 346, 347, 348, 349, 350, 356, 359, 360, 361, 363, 364, 365, 366, 367], [5.632e-15, 1.517e-05, 0.0005917, 0.0, 0.0, 0.002511, 2.28e-12, 1.309e-15, 1.578e-13, 0.0005049, 2.61e-06, 3.65e-07, 9.845e-05, 1.142e-08, 7.723e-13, 3.289e-07, 0.0002281, 2.654e-08, 1.134e-09, 4.898e-20, 1.521e-07, 4.633e-12, 1.743e-07, 0.0, 6.173e-13, 1.7e-07, 0.0, 1.717e-18, 2.627e-05, 3.81e-11, 4.821e-11, 3.697e-12, 1.444e-16, 0.0, 0.0, 6.637e-09, 1.765e-27, 3.269e-31, 8.918e-14, 5.451e-19, 3.192e-11, 6.844e-10, 0.0, 3.605e-11, 5.484e-06, 2.014e-32, 4.97e-12, 0.0, 0.0, 3.365e-06, 2.077e-21, 2.062e-14, 6.442e-15, 7.764e-25, 2.673e-11, 4.97e-14, 7.321e-25, 2.295e-09, 7.805e-13, 1.719e-06, 1.231e-20, 2.978e-21, 2.7e-12, 0.0, 0.01755, 0.02721, 0.02358, 1.424e-14, 7.481e-28, 5.071e-09, 7.951e-18, 1.337e-11, 2.258e-11, 0.0, 5.588e-13, 0.00382, 0.0001106, 1.703e-05, 1.115e-05, 0.01173, 0.0002964, 2.504e-07, 1.081e-10, 1.542e-12, 1.567e-10, 8.237e-09, 0.002407, 1.428e-05, 3.422e-12, 5.26e-06, 3.126e-19, 1e-05, 1.183e-06, 7.41e-05, 3.802e-11, 1.619e-23, 3.743e-08, 6.47e-08, 0.0, 8.435e-16, 3.509e-05, 3.034e-09, 0.0, 0.0, 1.799e-11, 1.919e-09, 0.0, 4.009e-19, 0.0, 1.536e-17, 1.064e-06, 1.801e-07, 6.124e-05, 2.139e-29, 2.663e-17, 0.0, 5.582e-13, 1.328e-07, 8.669e-11, 2.534e-08, 0.0272, 4.715e-05, 7.101e-05, 6.34e-06, 0.0, 9.793e-21, 1.287e-05, 1.477e-16, 7.116e-30, 9.809e-45, 7.359e-09, 6.907e-21, 5.229e-09, 3.95e-09, 0.0, 0.0, 0.0252, 5.086e-11, 4.466e-14, 6.899e-26, 0.0, 0.008816, 0.01168, 0.01334, 0.01144, 0.0, 0.0, 0.0, 8.752e-06, 1.065e-07, 0.0, 0.0, 0.0, 0.0003504, 0.0, 0.0, 2.961e-18, 7.647e-10, 1.0, 1.0, 1.0, 1.0, 1.0, 0.9999, 1.0, 1.0, 1.0, 0.641, 0.8469, 0.899, 0.8257, 0.7576, 0.7633, 0.6687, 0.0, 1.49e-13, 0.0, 0.0, 1.0, 1.0, 1.0, 0.0, 1.117e-13, 1.81e-21, 0.9943, 1.0, 1.0, 1.706e-26, 0.0, 1.0, 0.5099, 0.4382, 0.4668, 0.7943, 0.4802, 0.3965, 0.477, 0.8205, 0.8344, 0.8914, 0.8788, 0.9495, 0.9137, 0.88, 0.002616, 0.0, 0.0, 0.01338, 0.0, 6.057e-09, 0.0, 0.0, 0.0, 0.0, 0.0, 0.0, 0.0, 0.0, 0.9968, 1.0, 1.0, 1.0, 1.0, 0.9991, 1.0, 0.7828, 0.0, 1.324e-20, 0.0, 1.432e-09, 1.0, 1.0, 1.0, 1.0, 1.0, 0.0, 0.0, 0.0, 1.0, 0.7599, 0.8274, 1.0, 0.4362, 0.2371, 0.2385, 0.699, 0.433, 0.4895, 0.4851, 0.8816, 0.9128, 0.923, 5.375e-13, 4.94e-13, 3.945e-12, 1.135e-12, 1.827e-11, 5.001e-12, 1.116e-12, 6.667e-13, 3.808e-13, 3.825e-13, 0.792, 0.8011, 0.7675, 0.7914, 0.713, 0.6947, 0.7617, 0.8171, 0.8341, 0.8068, 7.956e-14, 0.001256, 0.001919, 1.129e-11, 0.005716, 7.585e-06, 5.532e-05, 1.267e-08, 0.002511, 1.309e-15, 0.0, 2.258e-11, 0.0, 0.00382, 0.0001106, 0.0, 0.002616, 7.956e-14, 0.001256, 0.001919, 1.129e-11, 0.005716, 7.585e-06, 5.532e-05, 1.267e-08]): _vg.add([_i], _w, 'REPLACE')
_vg = ob_pants.vertex_groups.new(name='rFoot')
for _i, _w in zip([1, 2, 5, 6, 9, 10, 11, 12, 14, 15, 16, 17, 18, 19, 20, 22, 23, 24, 25, 26, 27, 28, 29, 30, 31, 32, 33, 34, 35, 36, 37, 38, 39, 40, 41, 42, 43, 44, 46, 47, 48, 49, 52, 53, 54, 55, 56, 57, 58, 59, 60, 61, 62, 63, 64, 65, 66, 67, 68, 70, 71, 72, 73, 74, 75, 76, 78, 80, 82, 83, 84, 86, 87, 90, 91, 93, 95, 97, 100, 101, 102, 103, 104, 105, 106, 107, 108, 109, 110, 111, 112, 113, 114, 115, 116, 117, 118, 119, 120, 121, 122, 123, 124, 125, 126, 130, 131, 132, 133, 136, 137, 138, 139, 140, 141, 142, 143, 144, 145, 146, 147, 151, 153, 154, 165, 185, 187, 190, 191, 192, 193, 194, 195, 196, 211, 225, 226, 227, 228, 229, 230, 231, 234, 249, 274, 293, 294, 304, 306, 307, 308, 309, 310, 311, 312, 313, 314, 315, 316, 317, 318, 319, 320, 321, 322, 323, 324, 325, 326, 343, 347, 348, 356], [0.0, 0.0, 0.0, 0.0, 0.0, 0.0, 0.0, 0.0, 0.0, 0.0, 0.0, 0.0, 0.0, 0.0, 0.0, 0.0, 0.0, 0.0, 0.0, 0.0, 5.036e-14, 0.0, 6.402e-32, 2.587e-10, 1.324e-29, 5.701e-21, 0.0, 0.0, 2.134e-10, 1.418e-17, 7.934e-37, 2.154e-20, 1.49e-38, 8.654e-19, 2.803e-44, 6.02e-20, 0.0, 0.0, 0.0, 6.355e-11, 1.849e-08, 4.755e-23, 0.0, 0.0, 0.0, 1.608e-29, 7.47e-18, 0.0, 0.0, 1.63e-12, 0.0, 0.0, 0.0, 0.0, 0.0, 0.0, 0.0, 0.0, 0.0, 4.702e-13, 4.953e-12, 1.861e-29, 3.857e-11, 1.077e-20, 3.735e-18, 1.059e-12, 0.0, 0.0, 0.0, 0.0, 0.0, 0.0, 0.0, 0.0, 0.0, 0.0, 0.0, 0.0, 0.0, 0.0, 0.0, 0.0, 0.0, 0.0, 0.0, 0.0, 3.32e-20, 0.0, 0.0, 0.0, 8.143e-13, 1.739e-39, 7.713e-11, 3.722e-29, 0.0, 0.0, 0.0, 0.0, 8.991e-07, 1.411e-29, 1.534e-30, 2.814e-28, 0.0, 0.0, 0.0, 0.0, 0.0, 0.0, 3.853e-14, 1.075e-06, 0.0, 0.0, 0.0, 0.0, 0.0, 0.0, 0.0, 1.324e-12, 1.121e-44, 2.851e-21, 3.025e-34, 0.0, 0.0, 0.0, 0.0, 0.0, 0.0, 0.654, 0.3964, 0.5377, 0.4549, 0.7297, 0.5385, 0.6813, 0.02104, 0.327, 0.3407, 0.2563, 0.3649, 0.2689, 0.2831, 0.2486, 0.0, 0.0, 0.5126, 0.4971, 0.5451, 0.2693, 0.1982, 2.775e-19, 2.677e-19, 8.786e-19, 4.458e-19, 2.18e-18, 8.937e-18, 1.516e-18, 2.864e-19, 1.933e-19, 1.898e-19, 0.5165, 0.4796, 0.6095, 0.5585, 0.6334, 0.6145, 0.524, 0.5408, 0.5341, 0.5271, 0.0, 0.0, 0.0, 0.0]): _vg.add([_i], _w, 'REPLACE')
_vg = ob_pants.vertex_groups.new(name='rBigToe')
for _i, _w in zip([27, 30, 32, 34, 35, 47, 48, 54, 55, 56, 59, 63, 110, 112, 113, 114, 120, 124, 133, 136], [0.0, 0.0, 0.0, 0.0, 0.0, 0.0, 0.0, 0.0, 0.0, 0.0, 0.0, 0.0, 0.0, 0.0, 0.0, 0.0, 0.0, 0.0, 0.0, 0.0]): _vg.add([_i], _w, 'REPLACE')
_vg = ob_pants.vertex_groups.new(name='heel.R')
for _i, _w in zip([0, 1, 2, 5, 6, 7, 8, 9, 10, 11, 12, 14, 15, 16, 17, 18, 19, 20, 22, 23, 24, 25, 26, 27, 28, 29, 30, 31, 32, 33, 34, 35, 36, 37, 38, 39, 40, 41, 42, 43, 44, 46, 47, 48, 49, 50, 51, 52, 53, 54, 55, 56, 57, 58, 59, 60, 61, 62, 63, 64, 65, 66, 67, 68, 70, 71, 72, 73, 74, 75, 76, 77, 78, 79, 80, 82, 83, 84, 86, 87, 88, 89, 90, 91, 93, 94, 95, 96, 97, 100, 101, 102, 103, 104, 105, 106, 107, 108, 109, 110, 111, 112, 113, 114, 115, 116, 117, 118, 119, 120, 121, 122, 123, 124, 125, 126, 127, 128, 129, 130, 131, 132, 133, 134, 136, 137, 138, 139, 140, 141, 142, 143, 145, 146, 147, 151, 153, 154, 165, 168, 172, 173, 174, 176, 177, 178, 179, 180, 181, 182, 183, 184, 185, 186, 187, 188, 189, 190, 191, 192, 193, 194, 195, 196, 197, 198, 201, 202, 203, 206, 207, 208, 209, 210, 211, 213, 214, 215, 216, 217, 218, 219, 220, 224, 225, 226, 227, 228, 229, 230, 231, 234, 249, 259, 261, 262, 264, 265, 266, 267, 268, 269, 270, 271, 272, 273, 274, 275, 276, 277, 278, 279, 280, 281, 282, 283, 290, 292, 293, 294, 295, 296, 297, 298, 299, 300, 301, 303, 304, 305, 306, 307, 308, 309, 310, 311, 312, 313, 314, 315, 316, 317, 318, 319, 320, 321, 322, 323, 324, 325, 326, 343, 344, 345, 346, 347, 348, 356], [0.0, 0.0, 0.0, 0.0, 0.0, 0.0, 0.0, 0.0, 0.0, 0.0, 0.0, 0.0, 0.0, 0.0, 0.0, 0.0, 0.0, 0.0, 0.0, 0.0, 0.0, 0.0, 0.0, 0.0, 0.0, 0.0, 0.00639, 6.247e-13, 1.575e-25, 2.003e-07, 1.76e-10, 0.001068, 1.367e-16, 6.69e-17, 4.762e-30, 3.483e-25, 1.247e-15, 9.43e-24, 2.069e-12, 0.0, 0.0, 0.0, 0.0, 0.0, 0.0006876, 0.0, 0.0, 0.0, 0.0, 0.0, 6.604e-17, 2.521e-32, 0.0, 0.0, 0.0, 0.0, 0.0, 0.0, 0.0, 0.0, 0.0, 0.0, 0.0, 0.0, 1.707e-08, 0.0005342, 7.698e-08, 1.168e-24, 3.124e-13, 6.288e-27, 1.131e-13, 0.0, 0.0, 0.0, 0.0, 0.0, 0.0, 0.0, 0.0, 0.0, 0.0, 0.0, 0.0, 0.0, 0.0, 0.0, 0.0, 0.0, 0.0, 0.0, 0.0, 0.0, 0.0, 0.0, 0.0, 0.0, 0.0, 0.0, 0.0, 0.0, 0.0, 0.0, 1.703e-15, 3.635e-16, 1.683e-15, 0.0, 0.0, 0.0, 0.0, 0.0, 4.071e-13, 1.046e-11, 0.0, 0.0, 0.0, 0.0, 0.0, 0.0, 0.0, 0.0, 0.0, 0.0, 0.0, 7.736e-19, 1.771e-06, 0.0, 0.0, 0.0, 0.0, 0.0, 0.0, 0.0, 0.001391, 3.329e-25, 8.135e-13, 0.0, 0.0, 0.0, 0.0, 0.0, 0.0, 0.0, 0.0, 1.35e-09, 7.495e-26, 0.0, 1.35e-06, 3.439e-27, 7.816e-16, 3.68e-21, 0.0, 2.946e-10, 3.89e-19, 1.25e-08, 1.63e-09, 8.17e-23, 2.688e-18, 1.188e-05, 2.382e-19, 2.076e-10, 7.431e-17, 9.598e-19, 4.556e-16, 1.113e-14, 0.0, 0.0, 1.881e-13, 0.0001558, 7.348e-09, 0.0, 4.39e-14, 0.0, 7.851e-09, 1.85e-17, 8.473e-17, 0.0, 8.418e-11, 3.974e-14, 0.0, 0.0001515, 7.026e-05, 1.921e-06, 2.384e-20, 4.285e-09, 5.943e-06, 3.476e-11, 8.586e-10, 2.187e-08, 1.038e-10, 2.167e-13, 4.535e-11, 0.0, 0.0, 0.0, 0.0, 0.0, 0.0, 0.0, 0.000158, 4.732e-23, 1.086e-10, 0.01529, 6.007e-22, 3.953e-05, 7.978e-13, 1.585e-13, 8.672e-11, 0.0, 0.0, 0.0, 0.0, 2.419e-09, 8.438e-24, 2.399e-13, 1.439e-16, 2.268e-13, 0.0, 8.433e-29, 8.161e-13, 1.441e-14, 1.885e-07, 0.005482, 0.0004771, 0.0006249, 0.009363, 1.903e-24, 1.794e-13, 7.501e-18, 2.559e-15, 2.63e-07, 3.989e-13, 3.503e-14, 3.204e-14, 2.552e-13, 7.049e-14, 1.184e-12, 3.242e-13, 7.229e-14, 4.276e-14, 2.491e-14, 2.561e-14, 3.5e-07, 3.971e-07, 5.633e-07, 4.015e-07, 2.121e-06, 5.554e-06, 1.565e-06, 3.506e-07, 2.343e-07, 2.416e-07, 0.0, 0.0, 0.0, 0.0, 0.0, 0.0, 0.0]): _vg.add([_i], _w, 'REPLACE')
_vg = ob_pants.vertex_groups.new(name='heel.02.R')
for _i, _w in zip([23, 24, 25, 26, 29, 30, 31, 32, 33, 34, 35, 47, 49, 52, 53, 54, 55, 56, 59, 64, 65, 108, 109, 111, 113, 114, 120, 121, 122, 123, 124, 133, 136, 141, 142, 144, 176, 177, 178, 179, 180, 181, 182, 183, 184, 185, 186, 187, 188, 189, 190, 191, 192, 193, 194, 195, 196, 197, 200, 201, 202, 203, 207, 208, 209, 210, 211, 212, 213, 214, 215, 216, 217, 218, 219, 220, 224, 225, 226, 227, 228, 229, 230, 231, 263, 264, 266, 267, 268, 269, 270, 271, 272, 273, 274, 275, 279, 280, 281, 282, 283, 292, 293, 294, 295, 296, 297, 299, 300, 301, 303, 304, 305, 306, 317, 318, 319, 320, 321, 322, 323, 324, 325, 326], [0.0, 0.0, 0.0, 0.0, 0.0, 0.0, 0.0, 0.0, 0.0, 0.0, 0.0, 0.0, 0.0, 0.0, 0.0, 0.0, 0.0, 0.0, 0.0, 0.0, 0.0, 0.0, 0.0, 0.0, 0.0, 0.0, 0.0, 0.0, 0.0, 0.0, 0.0, 0.0, 0.0, 0.0, 0.0, 0.0, 3.442e-09, 0.0002477, 0.0, 0.0, 1.176e-06, 2.768e-20, 5.976e-09, 3.245e-18, 3.964e-19, 1.219e-14, 4.443e-12, 6.874e-15, 1.943e-22, 1.742e-23, 1.808e-25, 7.703e-13, 6.917e-14, 3.326e-20, 2.732e-08, 1.528e-06, 2.843e-16, 0.0, 0.0, 4.3e-23, 1.111e-08, 5.8e-18, 1.819e-10, 0.0, 0.0, 2.8e-23, 7.766e-32, 0.0, 0.0, 2.482e-20, 1.976e-24, 0.0, 1.151e-06, 6.254e-06, 1.382e-10, 0.0003298, 0.0, 4.275e-20, 7.226e-11, 0.001085, 8.318e-12, 4.054e-07, 5.626e-16, 1.626e-10, 0.0, 0.0, 0.0, 6.483e-05, 6.661e-07, 1.468e-14, 8.726e-13, 4.736e-05, 1.177e-15, 1.663e-10, 3.972e-06, 0.0, 1.151e-09, 3.338e-13, 9.979e-22, 1.882e-09, 2.154e-26, 3.395e-18, 2.513e-08, 5.76e-13, 3.128e-32, 0.0001679, 4.291e-07, 3.633e-14, 4.996e-05, 9.916e-17, 9.725e-15, 1.173e-07, 3.906e-14, 5.963e-18, 1.168e-06, 4.57e-07, 1.005e-07, 9.536e-08, 9.717e-08, 8.175e-08, 1.915e-07, 2.434e-07, 9.169e-07, 1.679e-06]): _vg.add([_i], _w, 'REPLACE')
_m = ob_pants.modifiers.new('EdgeSplit', 'EDGE_SPLIT')
_m.split_angle = 3.142
_m = ob_pants.modifiers.new('Subsurf', 'SUBSURF')
_m.uv_smooth = 'PRESERVE_CORNERS'
_m.quality = 2
_m.show_only_control_edges = False
_m = ob_pants.modifiers.new('Armature', 'ARMATURE')
_m.object = ob_metarig
_m.use_deform_preserve_volume = True
_m = ob_pants.modifiers.new('Collision', 'COLLISION')

# ---- collection membership
col_collection_1.objects.link(ob_metarig)
col_collection_1.objects.link(ob_pants)

# ---- scene / render settings (as saved in the file)
scene.frame_start = 0; scene.frame_end = 0; scene.frame_set(0)
scene.render.engine = 'BLENDER_EEVEE_NEXT'
scene.render.resolution_percentage = 56
scene.render.dither_intensity = 0.0
scene.cycles.use_denoising = False
scene.cycles.samples = 10
scene.cycles.sampling_pattern = 'TABULATED_SOBOL'
scene.cycles.light_sampling_threshold = 0.0
scene.cycles.use_adaptive_sampling = False
scene.cycles.use_light_tree = False
scene.cycles.blur_glossy = 0.0
scene.cycles.pixel_filter_type = 'GAUSSIAN'
scene.cycles.sample_clamp_indirect = 0.0
scene.view_settings.view_transform = 'Standard'
bpy.context.view_layer.update()

# ---- added for rendering (the .blend has no active camera and no usable light): camera, sun
cam_auto = bpy.data.cameras.new('AutoCamera')
cam_auto.lens = 50.0
cam_auto.sensor_width = 36.0
cam_auto.clip_end = 1000.0
ob_auto_camera = bpy.data.objects.new('AutoCamera', cam_auto)
scene.collection.objects.link(ob_auto_camera)
ob_auto_camera.location = (0.849276, -1.00711, 1.14768)
ob_auto_camera.rotation_euler = (1.09748, -7.21219e-08, 0.694738)
scene.camera = ob_auto_camera
light_auto_sun = bpy.data.lights.new('AutoSun', 'SUN')
light_auto_sun.energy = 3.0
light_auto_sun.angle = 0.0523599
ob_auto_sun = bpy.data.objects.new('AutoSun', light_auto_sun)
scene.collection.objects.link(ob_auto_sun)
ob_auto_sun.rotation_euler = (0.872665, 0.174533, 0.523599)
bpy.context.view_layer.update()
